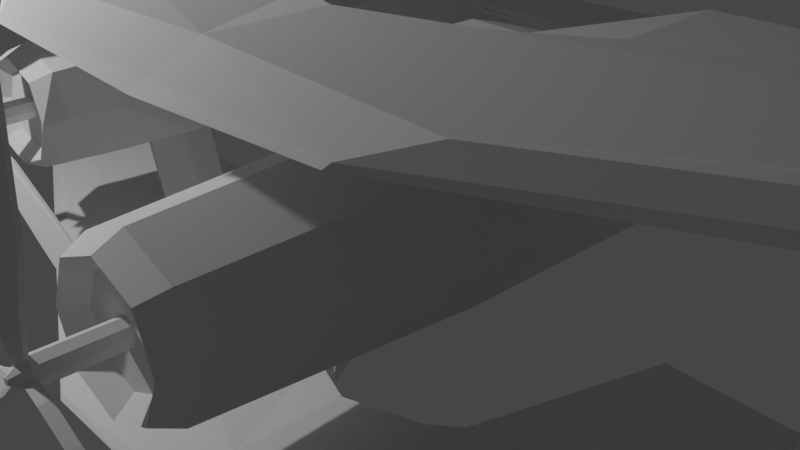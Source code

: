 # Source: quadcopter_biplane.blend  (saved by Blender 3.0.42; exported with 4.5.12 LTS)
import bpy
from mathutils import Matrix  # noqa: F401  (used for matrix-valued properties, if any)

bpy.ops.wm.read_factory_settings(use_empty=True)
scene = bpy.context.scene
scene.name = 'Scene'

# ---- collections
col_aircraft = bpy.data.collections.new('aircraft'); scene.collection.children.link(col_aircraft)
col_collection_2 = bpy.data.collections.new('Collection 2'); scene.collection.children.link(col_collection_2)
col_extra_pieces = bpy.data.collections.new('Extra pieces'); scene.collection.children.link(col_extra_pieces)

# ---- world
world_world = bpy.data.worlds.new('World'); scene.world = world_world
world_world.use_nodes = True; world_world.node_tree.nodes.clear()
_N = world_world.node_tree.nodes; _L = world_world.node_tree.links
n0 = _N.new('ShaderNodeOutputWorld'); n0.name = 'World Output'; n0.location = (300, 300)
n1 = _N.new('ShaderNodeBackground'); n1.name = 'Background'; n1.location = (10, 300)
n1.inputs[0].default_value = (0.05088, 0.05088, 0.05088, 1.0)
_L.new(n1.outputs[0], n0.inputs[0])
n0.is_active_output = True
world_world.color = (0.05088, 0.05088, 0.05088)
world_world.use_sun_shadow = False
world_world.sun_shadow_jitter_overblur = 0.0

# ---- cameras
cam_camera = bpy.data.cameras.new('Camera')
cam_camera.clip_end = 100.0
cam_camera.ortho_scale = 7.314

# ---- lights
light_light = bpy.data.lights.new('Light', 'POINT')
light_light.transmission_factor = 0.0
light_light.energy = 1000.0
light_light.shadow_soft_size = 0.1
light_light.shadow_maximum_resolution = 0.006
light_light.use_absolute_resolution = True

# ---- meshes
me_plane = bpy.data.meshes.new('Plane')
me_plane.from_pydata([(2.066, -2.8, -0.06667), (-4.721e-05, -2.765, -0.054), (1.784, 0.5898, -0.1045), (10.99, -0.2412, -0.06975), (11.76, 0.9179, -0.04426), (9.36, 0.3357, -0.05886), (8.289, 0.1467, -0.06667), (9.362, 0.3238, -0.06667), (10.39, 0.9574, -0.07281), (2.337, -4.693, 0.234), (-4.721e-05, -4.621, 0.2041), (1.64, 0.7544, 0.04814), (11.72, 1.383, 0.234), (10.85, -0.3787, 0.234), (8.265, 0.2426, 0.1009), (9.288, 0.5393, 0.234), (10.24, 1.68, 0.2315), (10.94, 2.302, 0.2422), (11.46, 2.067, 0.234), (2.898, -4.21, 0.4269), (-4.721e-05, -4.069, 0.435), (2.072, -1.215, 0.2509), (11.32, 1.241, 0.4269), (10.54, -0.3393, 0.4269), (8.398, 0.02189, 0.3526), (9.581, 0.4892, 0.3526), (10.54, 1.511, 0.4269), (10.89, 2.054, 0.4269), (11.08, 1.855, 0.4269), (2.285, -4.738, 0.1767), (10.91, -0.3444, 0.1105), (11.88, 1.422, -0.0289), (11.67, 2.132, -0.04306), (-4.721e-05, -4.771, 0.0894), (10.24, 1.68, 0.08707), (8.065, 0.1281, 0.03426), (1.631, 0.7283, 0.02338), (9.217, 0.4624, 0.08707), (2.066, -2.8, -0.06667), (1.83, 0.5409, -0.1777), (8.289, 0.1467, -0.06667), (9.362, 0.3238, -0.06667), (10.85, 2.485, -0.02634), (11.25, 0.1023, -0.02719), (1.278, -1.227, -0.1005), (1.388, -0.998, -0.03555), (0.8655, -2.03, -0.054), (1.011, -1.932, 0.1669), (-4.721e-05, -4.696, 0.1467), (-4.721e-05, -2.725, 0.4239), (-4.721e-05, -2.725, 0.05343), (0.6066, -2.342, 0.05343), (0.6118, -2.315, 0.1781), (0.6601, -2.367, -0.054), (-4.721e-05, -2.725, 0.1877), (0.8343, -2.366, 0.3436), (0.8735, -2.028, 0.05343), (11.27, 0.912, -0.04859), (11.25, 1.232, -0.02634), (11.13, 1.856, -0.02634), (11.73, 0.7715, -0.3977), (11.87, 1.43, -0.3977), (11.68, 2.122, -0.3977), (11.63, 0.5471, -0.3977), (11.56, 2.18, -0.3977), (11.71, 0.9422, -0.3977), (11.76, 1.42, -0.3977), (11.69, 1.74, -0.3977), (11.42, 2.313, -0.3103), (11.68, 1.78, -0.3103), (11.86, 0.8462, -0.3103), (11.64, 0.4338, -0.3103), (11.73, 0.9475, -0.3103), (11.78, 1.39, -0.3103), (11.76, 2.136, -0.3103), (11.95, 1.439, -0.3103), (11.23, 2.449, -0.1923), (11.58, 0.2992, -0.1923), (11.69, 1.361, -0.1923), (11.99, 1.447, -0.1923), (11.56, 1.905, -0.1923), (11.87, 0.9008, -0.1923), (11.7, 0.9562, -0.1923), (11.79, 2.154, -0.1923), (11.08, 0.05391, 0.2453), (11.52, 0.9346, 0.2453)], [], [(10, 54, 49, 20), (30, 29, 9, 13), (32, 31, 12, 18), (29, 33, 48, 10, 9), (36, 35, 14, 11), (35, 37, 15, 14), (85, 4, 43, 84), (21, 24, 25, 26, 27, 28, 22, 23, 19, 20, 49, 55), (16, 17, 27, 26), (14, 15, 25, 24), (12, 85, 84, 13, 23, 22), (17, 18, 28, 27), (37, 34, 16, 15), (13, 9, 19, 23), (18, 12, 22, 28), (9, 10, 20, 19), (11, 14, 24, 21), (15, 16, 26, 25), (6, 7, 5, 37, 35), (2, 6, 35, 36), (0, 1, 33, 29), (34, 42, 17, 16), (3, 0, 29, 30), (6, 2, 39, 40), (52, 51, 56, 47), (7, 6, 40, 41), (0, 3, 38), (8, 58, 34), (53, 51, 50, 1), (51, 53, 46, 56), (50, 54, 10, 48, 33), (47, 56, 45, 36, 11), (21, 55, 52, 47), (11, 21, 47), (55, 49, 54, 52), (54, 50, 51, 52), (2, 36, 45), (1, 50, 33), (44, 45, 56, 46), (2, 45, 44, 39), (5, 8, 34, 37), (73, 72, 65, 66), (71, 70, 60, 63), (42, 32, 18, 17), (61, 66, 65, 60), (57, 58, 8), (43, 57, 8, 5, 7, 41, 40, 39, 44, 46, 53, 1, 38, 3), (68, 69, 67, 64), (60, 65, 63), (69, 73, 66, 67), (72, 71, 63, 65), (75, 74, 62, 61), (70, 75, 61, 60), (74, 68, 64, 62), (83, 76, 68, 74), (81, 79, 75, 70), (79, 83, 74, 75), (82, 77, 71, 72), (80, 78, 73, 69), (76, 80, 69, 68), (77, 81, 70, 71), (78, 82, 72, 73), (58, 57, 82, 78), (43, 4, 81, 77), (42, 59, 80, 76), (59, 58, 78, 80), (57, 43, 77, 82), (31, 32, 83, 79), (4, 31, 79, 81), (32, 42, 76, 83), (34, 58, 59, 42), (67, 66, 61, 62, 64), (31, 4, 85, 12), (84, 43, 3, 30, 13)])
_uv = me_plane.uv_layers.new(name='UVMap')
_uv.uv.foreach_set('vector', [0.3921, 1.0, 0.3844, 0.8856, 0.3896, 0.9627, 0.3921, 1.0, 1.0, 0.2853, 0.6079, 1.0, 0.6079, 1.0, 1.0, 0.2853, 0.97, 0.1052, 0.9842, 0.1427, 0.9842, 0.1427, 0.97, 0.1052, 0.6079, 1.0, 0.3921, 1.0, 0.3921, 1.0, 0.3921, 1.0, 0.6079, 1.0, 0.3245, 0.0, 0.8275, 0.0, 0.8275, 0.0, 0.3245, 0.0, 0.8275, 0.0, 0.858, -0.06551, 0.858, -0.06551, 0.8275, 0.0, 0.9881, 0.1783, 0.9842, 0.1427, 0.9944, 0.2316, 0.996, 0.2497, 0.3529, 0.4201, 0.8403, -0.02752, 0.858, -0.06551, 0.9108, 0.007009, 0.9599, 0.08582, 0.97, 0.1052, 0.9842, 0.1427, 1.0, 0.2853, 0.6079, 1.0, 0.3921, 1.0, 0.3896, 0.9627, 0.3712, 0.6914, 0.9108, 0.007009, 0.9537, 0.07399, 0.9599, 0.08582, 0.9108, 0.007009, 0.8275, 0.0, 0.858, -0.06551, 0.858, -0.06551, 0.8403, -0.02752, 0.9842, 0.1427, 0.9881, 0.1783, 0.996, 0.2497, 1.0, 0.2853, 1.0, 0.2853, 0.9842, 0.1427, 0.9537, 0.07399, 0.97, 0.1052, 0.97, 0.1052, 0.9599, 0.08582, 0.858, -0.06551, 0.906, 0.0004159, 0.9108, 0.007009, 0.858, -0.06551, 1.0, 0.2853, 0.6079, 1.0, 0.6079, 1.0, 1.0, 0.2853, 0.97, 0.1052, 0.9842, 0.1427, 0.9842, 0.1427, 0.97, 0.1052, 0.6079, 1.0, 0.3921, 1.0, 0.3921, 1.0, 0.6079, 1.0, 0.3245, 0.0, 0.8275, 0.0, 0.8403, -0.02752, 0.3529, 0.4201, 0.858, -0.06551, 0.9108, 0.007009, 0.9108, 0.007009, 0.858, -0.06551, 0.8275, 0.0, 0.858, -0.06551, 0.858, -0.06551, 0.858, -0.06551, 0.8275, 0.0, 0.3245, 0.0, 0.8275, 0.0, 0.8275, 0.0, 0.3245, 0.0, 0.6079, 1.0, 0.3921, 1.0, 0.3921, 1.0, 0.6079, 1.0, 0.906, 0.0004159, 0.9352, 0.0436, 0.9537, 0.07399, 0.9108, 0.007009, 1.0, 0.2853, 0.6079, 1.0, 0.6079, 1.0, 1.0, 0.2853, 0.8275, 0.0, 0.3245, 0.0, 0.3245, 0.0, 0.8275, 0.0, 0.3673, 0.633, 0.3653, 0.6031, 0.3583, 0.5, 0.3576, 0.4904, 0.858, -0.06551, 0.8275, 0.0, 0.8275, 0.0, 0.858, -0.06551, 0.6079, 1.0, 1.0, 0.2853, 0.6079, 1.0, 0.9108, 0.007009, 0.9538, 0.08647, 0.906, 0.0004159, 0.3837, 0.875, 0.3752, 0.75, 0.3837, 0.875, 0.3921, 1.0, 0.3653, 0.6031, 0.3837, 0.875, 0.3752, 0.75, 0.3583, 0.5, 0.3837, 0.875, 0.3844, 0.8856, 0.3921, 1.0, 0.3921, 1.0, 0.3921, 1.0, 0.3576, 0.4904, 0.3583, 0.5, 0.3414, 0.25, 0.3245, 0.0, 0.3245, 0.0, 0.3529, 0.4201, 0.3712, 0.6914, 0.3673, 0.633, 0.3576, 0.4904, 0.3245, 0.0, 0.3529, 0.4201, 0.3576, 0.4904, 0.3712, 0.6914, 0.3896, 0.9627, 0.3844, 0.8856, 0.3673, 0.633, 0.3844, 0.8856, 0.3837, 0.875, 0.3653, 0.6031, 0.3673, 0.633, 0.3245, 0.0, 0.3245, 0.0, 0.3414, 0.25, 0.3921, 1.0, 0.3837, 0.875, 0.3921, 1.0, 0.3583, 0.5, 0.3414, 0.25, 0.3583, 0.5, 0.3752, 0.75, 0.3245, 0.0, 0.3414, 0.25, 0.3583, 0.5, 0.3245, 0.0, 0.858, -0.06551, 0.9108, 0.007009, 0.906, 0.0004159, 0.858, -0.06551, 0.9737, 0.1234, 0.9709, 0.119, 0.9762, 0.1283, 0.9799, 0.1348, 0.9913, 0.2066, 0.9864, 0.1623, 0.9862, 0.1607, 0.9903, 0.198, 0.9456, 0.05895, 0.97, 0.1052, 0.97, 0.1052, 0.9537, 0.07399, 0.9842, 0.1427, 0.9799, 0.1348, 0.9762, 0.1283, 0.9862, 0.1607, 0.9539, 0.08674, 0.9538, 0.08647, 0.9108, 0.007009, 0.9944, 0.2316, 0.9539, 0.08674, 0.9108, 0.007009, 0.858, -0.06551, 0.858, -0.06551, 0.858, -0.06551, 0.8275, 0.0, 0.3245, 0.0, 0.3583, 0.5, 0.3752, 0.75, 0.3837, 0.875, 0.3921, 1.0, 0.6079, 1.0, 1.0, 0.2853, 0.9534, 0.07436, 0.9642, 0.1002, 0.9693, 0.1113, 0.9651, 0.09595, 0.9862, 0.1607, 0.9762, 0.1283, 0.9903, 0.198, 0.9642, 0.1002, 0.9737, 0.1234, 0.9799, 0.1348, 0.9693, 0.1113, 0.9709, 0.119, 0.9913, 0.2066, 0.9903, 0.198, 0.9762, 0.1283, 0.9842, 0.1426, 0.9701, 0.1054, 0.9702, 0.1055, 0.9842, 0.1427, 0.9864, 0.1623, 0.9842, 0.1426, 0.9842, 0.1427, 0.9862, 0.1607, 0.9701, 0.1054, 0.9545, 0.07588, 0.9651, 0.09595, 0.9702, 0.1055, 0.97, 0.1053, 0.9455, 0.05889, 0.9545, 0.07588, 0.9701, 0.1054, 0.9841, 0.1418, 0.9841, 0.1426, 0.9842, 0.1426, 0.9864, 0.1623, 0.9841, 0.1426, 0.97, 0.1053, 0.9701, 0.1054, 0.9842, 0.1426, 0.9664, 0.1099, 0.9921, 0.214, 0.9913, 0.2066, 0.9709, 0.119, 0.9599, 0.09083, 0.9685, 0.1137, 0.9737, 0.1234, 0.9642, 0.1002, 0.9436, 0.05613, 0.9599, 0.09083, 0.9642, 0.1002, 0.9534, 0.07436, 0.9921, 0.214, 0.9841, 0.1418, 0.9864, 0.1623, 0.9913, 0.2066, 0.9685, 0.1137, 0.9664, 0.1099, 0.9709, 0.119, 0.9737, 0.1234, 0.9538, 0.08647, 0.9539, 0.08674, 0.9664, 0.1099, 0.9685, 0.1137, 0.9944, 0.2316, 0.9842, 0.1427, 0.9841, 0.1418, 0.9921, 0.214, 0.9352, 0.0436, 0.9476, 0.07013, 0.9599, 0.09083, 0.9436, 0.05613, 0.9476, 0.07013, 0.9538, 0.08647, 0.9685, 0.1137, 0.9599, 0.09083, 0.9539, 0.08674, 0.9944, 0.2316, 0.9921, 0.214, 0.9664, 0.1099, 0.9842, 0.1427, 0.97, 0.1052, 0.97, 0.1053, 0.9841, 0.1426, 0.9842, 0.1427, 0.9842, 0.1427, 0.9841, 0.1426, 0.9841, 0.1418, 0.97, 0.1052, 0.9456, 0.05895, 0.9455, 0.05889, 0.97, 0.1053, 0.906, 0.0004159, 0.9538, 0.08647, 0.9476, 0.07013, 0.9352, 0.0436, 0.9693, 0.1113, 0.9799, 0.1348, 0.9842, 0.1427, 0.9702, 0.1055, 0.9651, 0.09595, 0.9842, 0.1427, 0.9842, 0.1427, 0.9881, 0.1783, 0.9842, 0.1427, 0.996, 0.2497, 0.9944, 0.2316, 1.0, 0.2853, 1.0, 0.2853, 1.0, 0.2853])
me_plane.use_remesh_fix_poles = True
me_plane.use_remesh_preserve_attributes = False
me_plane.update()
me_circle = bpy.data.meshes.new('Circle')
me_circle.from_pydata([(-1.074e-08, 0.2349, 1.135), (-0.8025, 0.2349, 0.8025), (-0.9938, 0.2349, 8.674e-09), (-0.8025, 0.2349, -0.8025), (8.849e-08, 0.2349, -1.135), (0.8025, 0.2349, -0.8025), (0.9938, 0.2349, 8.674e-09), (0.8025, 0.2349, 0.8025), (-0.6771, -3.055, 0.6771), (-2.829e-09, -3.055, 0.9576), (-0.8886, -3.055, -9.152e-08), (-0.6771, -3.055, -0.6771), (8.089e-08, -3.055, -0.9576), (0.6771, -3.055, -0.6771), (0.8886, -3.055, -9.152e-08), (0.6771, -3.055, 0.6771), (-0.57, -3.37, 0.57), (9.383e-09, -3.37, 0.806), (-0.7987, -3.37, -1.044e-07), (-0.57, -3.37, -0.57), (7.985e-08, -3.37, -0.806), (0.57, -3.37, -0.57), (0.7987, -3.37, -1.044e-07), (0.57, -3.37, 0.57), (-0.8025, 3.071, 0.8025), (0.0, 3.071, 0.9387), (-0.9938, 3.071, 1.326e-07), (-0.8025, 3.071, -0.8025), (0.0, 3.071, -0.9387), (0.8025, 3.071, -0.8025), (0.9938, 3.071, 1.326e-07), (0.8025, 3.071, 0.8025), (-0.4093, 3.891, 0.6238), (0.0, 3.891, 0.7296), (-0.5537, 3.891, 1.642e-07), (-0.4093, 3.891, -0.6238), (0.0, 3.891, -0.7296), (0.4093, 3.891, -0.6238), (0.5537, 3.891, 1.642e-07), (0.4093, 3.891, 0.6238), (-0.05174, 4.484, 0.3204), (0.0, 4.484, 0.4531), (-0.1808, 4.484, 1.895e-07), (-0.05174, 4.484, -0.3204), (0.0, 4.484, -0.4531), (0.05174, 4.484, -0.3204), (0.1808, 4.484, 1.895e-07), (0.05174, 4.484, 0.3204), (-0.4301, -3.14, 0.4301), (2.11e-08, -3.14, 0.6083), (-0.6083, -3.14, -1.435e-07), (-0.4301, -3.14, -0.4301), (7.429e-08, -3.14, -0.6083), (0.4301, -3.14, -0.4301), (0.6813, -3.14, -1.096e-07), (0.4301, -3.14, 0.4301), (-0.4301, -3.14, 0.4301), (2.11e-08, -3.14, 0.6083), (-0.6813, -3.14, -1.096e-07), (-0.4301, -3.14, -0.4301), (7.429e-08, -3.14, -0.6083), (0.4301, -3.14, -0.4301), (0.6813, -3.14, -1.096e-07), (0.4301, -3.14, 0.4301)], [], [(2, 1, 24, 26), (12, 13, 21, 20), (1, 2, 10, 8), (6, 7, 15, 14), (4, 5, 13, 12), (2, 3, 11, 10), (0, 1, 8, 9), (7, 0, 9, 15), (5, 6, 14, 13), (3, 4, 12, 11), (23, 17, 49, 55), (10, 11, 19, 18), (9, 8, 16, 17), (15, 9, 17, 23), (13, 14, 22, 21), (11, 12, 20, 19), (8, 10, 18, 16), (14, 15, 23, 22), (27, 26, 34, 35), (7, 6, 30, 31), (5, 4, 28, 29), (3, 2, 26, 27), (1, 0, 25, 24), (0, 7, 31, 25), (6, 5, 29, 30), (4, 3, 27, 28), (33, 39, 47, 41), (24, 25, 33, 32), (25, 31, 39, 33), (30, 29, 37, 38), (28, 27, 35, 36), (26, 24, 32, 34), (31, 30, 38, 39), (29, 28, 36, 37), (40, 41, 47, 46, 45, 44, 43, 42), (38, 37, 45, 46), (36, 35, 43, 44), (34, 32, 40, 42), (39, 38, 46, 47), (37, 36, 44, 45), (35, 34, 42, 43), (32, 33, 41, 40), (50, 51, 59, 58), (21, 22, 54, 53), (19, 20, 52, 51), (16, 18, 50, 48), (22, 23, 55, 54), (20, 21, 53, 52), (18, 19, 51, 50), (17, 16, 48, 49), (56, 58, 59, 60, 61, 62, 63, 57), (49, 48, 56, 57), (55, 49, 57, 63), (53, 54, 62, 61), (51, 52, 60, 59), (48, 50, 58, 56), (54, 55, 63, 62), (52, 53, 61, 60)])
_uv = me_circle.uv_layers.new(name='UVMap')
_uv.uv.foreach_set('vector', [0.0, 0.0, 0.0, 0.0, 0.0, 0.0, 0.0, 0.0, 0.0, 0.0, 0.0, 0.0, 0.0, 0.0, 0.0, 0.0, 0.0, 0.0, 0.0, 0.0, 0.0, 0.0, 0.0, 0.0, 0.0, 0.0, 0.0, 0.0, 0.0, 0.0, 0.0, 0.0, 0.0, 0.0, 0.0, 0.0, 0.0, 0.0, 0.0, 0.0, 0.0, 0.0, 0.0, 0.0, 0.0, 0.0, 0.0, 0.0, 0.0, 0.0, 0.0, 0.0, 0.0, 0.0, 0.0, 0.0, 0.0, 0.0, 0.0, 0.0, 0.0, 0.0, 0.0, 0.0, 0.0, 0.0, 0.0, 0.0, 0.0, 0.0, 0.0, 0.0, 0.0, 0.0, 0.0, 0.0, 0.0, 0.0, 0.0, 0.0, 0.0, 0.0, 0.0, 0.0, 0.0, 0.0, 0.0, 0.0, 0.0, 0.0, 0.0, 0.0, 0.0, 0.0, 0.0, 0.0, 0.0, 0.0, 0.0, 0.0, 0.0, 0.0, 0.0, 0.0, 0.0, 0.0, 0.0, 0.0, 0.0, 0.0, 0.0, 0.0, 0.0, 0.0, 0.0, 0.0, 0.0, 0.0, 0.0, 0.0, 0.0, 0.0, 0.0, 0.0, 0.0, 0.0, 0.0, 0.0, 0.0, 0.0, 0.0, 0.0, 0.0, 0.0, 0.0, 0.0, 0.0, 0.0, 0.0, 0.0, 0.0, 0.0, 0.0, 0.0, 0.0, 0.0, 0.0, 0.0, 0.0, 0.0, 0.0, 0.0, 0.0, 0.0, 0.0, 0.0, 0.0, 0.0, 0.0, 0.0, 0.0, 0.0, 0.0, 0.0, 0.0, 0.0, 0.0, 0.0, 0.0, 0.0, 0.0, 0.0, 0.0, 0.0, 0.0, 0.0, 0.0, 0.0, 0.0, 0.0, 0.0, 0.0, 0.0, 0.0, 0.0, 0.0, 0.0, 0.0, 0.0, 0.0, 0.0, 0.0, 0.0, 0.0, 0.0, 0.0, 0.0, 0.0, 0.0, 0.0, 0.0, 0.0, 0.0, 0.0, 0.0, 0.0, 0.0, 0.0, 0.0, 0.0, 0.0, 0.0, 0.0, 0.0, 0.0, 0.0, 0.0, 0.0, 0.0, 0.0, 0.0, 0.0, 0.0, 0.0, 0.0, 0.0, 0.0, 0.0, 0.0, 0.0, 0.0, 0.0, 0.0, 0.0, 0.0, 0.0, 0.0, 0.0, 0.0, 0.0, 0.0, 0.0, 0.0, 0.0, 0.0, 0.0, 0.0, 0.0, 0.0, 0.0, 0.0, 0.0, 0.0, 0.0, 0.0, 0.0, 0.0, 0.0, 0.0, 0.0, 0.0, 0.0, 0.0, 0.0, 0.0, 0.0, 0.0, 0.0, 0.0, 0.0, 0.0, 0.0, 0.0, 0.0, 0.0, 0.0, 0.0, 0.0, 0.0, 0.0, 0.0, 0.0, 0.0, 0.0, 0.0, 0.0, 0.0, 0.0, 0.0, 0.0, 0.0, 0.0, 0.0, 0.0, 0.0, 0.0, 0.0, 0.0, 0.0, 0.0, 0.0, 0.0, 0.0, 0.0, 0.0, 0.0, 0.0, 0.0, 0.0, 0.0, 0.0, 0.0, 0.0, 0.0, 0.0, 0.0, 0.0, 0.0, 0.0, 0.0, 0.0, 0.0, 0.0, 0.0, 0.0, 0.0, 0.0, 0.0, 0.0, 0.0, 0.0, 0.0, 0.0, 0.0, 0.0, 0.0, 0.0, 0.0, 0.0, 0.0, 0.0, 0.0, 0.0, 0.0, 0.0, 0.0, 0.0, 0.0, 0.0, 0.0, 0.0, 0.0, 0.0, 0.0, 0.0, 0.0, 0.0, 0.0, 0.0, 0.0, 0.0, 0.0, 0.0, 0.0, 0.0, 0.0, 0.0, 0.0, 0.0, 0.0, 0.0, 0.0, 0.0, 0.0, 0.0, 0.0, 0.0, 0.0, 0.0, 0.0, 0.0, 0.0, 0.0, 0.0, 0.0, 0.0, 0.0, 0.0, 0.0, 0.0, 0.0, 0.0, 0.0, 0.0, 0.0, 0.0, 0.0, 0.0, 0.0, 0.0, 0.0, 0.0, 0.0, 0.0, 0.0, 0.0, 0.0, 0.0, 0.0, 0.0, 0.0, 0.0, 0.0, 0.0, 0.0, 0.0, 0.0, 0.0, 0.0, 0.0, 0.0, 0.0, 0.0, 0.0, 0.0, 0.0, 0.0, 0.0, 0.0, 0.0, 0.0, 0.0, 0.0, 0.0, 0.0, 0.0, 0.0, 0.0, 0.0, 0.0, 0.0, 0.0, 0.0, 0.0, 0.0, 0.0, 0.0, 0.0, 0.0, 0.0, 0.0, 0.0, 0.0, 0.0, 0.0, 0.0, 0.0, 0.0, 0.0, 0.0, 0.0, 0.0, 0.0, 0.0, 0.0, 0.0, 0.0, 0.0, 0.0, 0.0, 0.0, 0.0, 0.0, 0.0, 0.0, 0.0, 0.0, 0.0, 0.0, 0.0])
me_circle.use_remesh_fix_poles = True
me_circle.use_remesh_preserve_attributes = False
me_circle.use_mirror_x = True
me_circle.update()
me_circle_001 = bpy.data.meshes.new('Circle.001')
me_circle_001.from_pydata([(-8.028e-09, 0.7518, 0.5349), (-0.4919, 0.5225, -1.639), (0.0, 0.6484, -2.114), (0.4919, 0.5225, -1.639), (-0.6001, 0.5569, -1.06), (0.6001, 0.5802, -1.06), (-0.6001, 0.5802, -0.3), (-0.4083, 0.6688, 0.1637), (-0.519, 0.6138, -0.08787), (0.6001, 0.5802, -0.3), (0.4083, 0.6688, 0.1637), (0.519, 0.6138, -0.08787), (-0.1983, 1.241, -1.068), (0.002918, 1.036, -1.732), (0.2042, 1.241, -1.068), (-0.2426, 1.302, -0.8317), (0.002918, 1.053, 0.1759), (0.2485, 1.302, -0.8317), (-0.2426, 1.302, -0.5206), (-0.2094, 1.297, -0.4338), (-0.1641, 1.258, -0.3309), (0.17, 1.258, -0.3309), (0.2152, 1.297, -0.4338), (0.2485, 1.302, -0.5206), (-0.4691, 0.9541, -0.3732), (-0.4691, 0.9425, -0.9676), (0.4691, 0.9541, -0.9676), (0.4691, 0.9541, -0.3732), (-0.3845, 0.9119, -1.42), (0.3192, 0.9679, -0.01072), (-2.091e-08, 0.8684, 0.5239), (-0.4057, 0.9678, -0.2074), (0.4057, 0.9678, -0.2074), (0.0, 0.7723, -2.114), (-0.3192, 0.9679, -0.01072), (0.3845, 0.9119, -1.42), (0.2459, 0.6468, -1.877), (0.1035, 1.138, -1.4), (0.1922, 0.8457, -1.767)], [], [(0, 2, 36, 3, 5, 9, 11, 10), (6, 4, 1, 2, 0, 7, 8), (19, 20, 21, 22), (16, 21, 20), (25, 24, 18, 15), (27, 26, 17, 23), (28, 25, 15, 12), (30, 29, 21, 16), (24, 31, 19, 18), (29, 32, 22, 21), (33, 28, 12, 13), (31, 34, 20, 19), (26, 35, 14, 17), (32, 27, 23, 22), (38, 33, 13, 37), (34, 30, 16, 20), (18, 19, 22, 23), (17, 15, 18, 23), (15, 17, 14, 12), (13, 12, 14, 37), (7, 0, 30, 34), (36, 2, 33, 38), (11, 9, 27, 32), (5, 3, 35, 26), (8, 7, 34, 31), (2, 1, 28, 33), (10, 11, 32, 29), (6, 8, 31, 24), (0, 10, 29, 30), (1, 4, 25, 28), (9, 5, 26, 27), (4, 6, 24, 25), (3, 36, 38, 35), (35, 38, 37, 14)])
_uv = me_circle_001.uv_layers.new(name='UVMap')
_uv.uv.foreach_set('vector', [0.0, 0.0, 0.0, 0.0, 0.0, 0.0, 0.0, 0.0, 0.0, 0.0, 0.0, 0.0, 0.0, 0.0, 0.0, 0.0, 0.0, 0.0, 0.0, 0.0, 0.0, 0.0, 0.0, 0.0, 0.0, 0.0, 0.0, 0.0, 0.0, 0.0, 0.0, 0.0, 0.0, 0.0, 0.0, 0.0, 0.0, 0.0, 0.0, 0.0, 0.0, 0.0, 0.0, 0.0, 0.0, 0.0, 0.0, 0.0, 0.0, 0.0, 0.0, 0.0, 0.0, 0.0, 0.0, 0.0, 0.0, 0.0, 0.0, 0.0, 0.0, 0.0, 0.0, 0.0, 0.0, 0.0, 0.0, 0.0, 0.0, 0.0, 0.0, 0.0, 0.0, 0.0, 0.0, 0.0, 0.0, 0.0, 0.0, 0.0, 0.0, 0.0, 0.0, 0.0, 0.0, 0.0, 0.0, 0.0, 0.0, 0.0, 0.0, 0.0, 0.0, 0.0, 0.0, 0.0, 0.0, 0.0, 0.0, 0.0, 0.0, 0.0, 0.0, 0.0, 0.0, 0.0, 0.0, 0.0, 0.0, 0.0, 0.0, 0.0, 0.0, 0.0, 0.0, 0.0, 0.0, 0.0, 0.0, 0.0, 0.0, 0.0, 0.0, 0.0, 0.0, 0.0, 0.0, 0.0, 0.0, 0.0, 0.0, 0.0, 0.0, 0.0, 0.0, 0.0, 0.0, 0.0, 0.0, 0.0, 0.0, 0.0, 0.0, 0.0, 0.0, 0.0, 0.0, 0.0, 0.0, 0.0, 0.0, 0.0, 0.0, 0.0, 0.0, 0.0, 0.0, 0.0, 0.0, 0.0, 0.0, 0.0, 0.0, 0.0, 0.0, 0.0, 0.0, 0.0, 0.0, 0.0, 0.0, 0.0, 0.0, 0.0, 0.0, 0.0, 0.0, 0.0, 0.0, 0.0, 0.0, 0.0, 0.0, 0.0, 0.0, 0.0, 0.0, 0.0, 0.0, 0.0, 0.0, 0.0, 0.0, 0.0, 0.0, 0.0, 0.0, 0.0, 0.0, 0.0, 0.0, 0.0, 0.0, 0.0, 0.0, 0.0, 0.0, 0.0, 0.0, 0.0, 0.0, 0.0, 0.0, 0.0, 0.0, 0.0, 0.0, 0.0, 0.0, 0.0, 0.0, 0.0, 0.0, 0.0, 0.0, 0.0, 0.0, 0.0, 0.0, 0.0, 0.0, 0.0, 0.0, 0.0, 0.0, 0.0, 0.0, 0.0, 0.0, 0.0, 0.0, 0.0, 0.0, 0.0, 0.0, 0.0, 0.0, 0.0, 0.0, 0.0, 0.0, 0.0, 0.0, 0.0, 0.0, 0.0, 0.0, 0.0, 0.0, 0.0, 0.0, 0.0, 0.0, 0.0, 0.0, 0.0, 0.0, 0.0, 0.0, 0.0, 0.0, 0.0, 0.0, 0.0, 0.0, 0.0, 0.0, 0.0, 0.0, 0.0, 0.0, 0.0, 0.0, 0.0])
me_circle_001.use_remesh_fix_poles = True
me_circle_001.use_remesh_preserve_attributes = False
me_circle_001.use_mirror_x = True
me_circle_001.update()
me_circle_002 = bpy.data.meshes.new('Circle.002')
me_circle_002.from_pydata([(0.0, 0.1493, 0.0), (-0.1056, 0.1056, 0.0), (-0.1493, -6.526e-09, 0.0), (-0.1056, -0.1056, 0.0), (1.305e-08, -0.1493, 0.0), (0.1056, -0.1056, 0.0), (0.1493, 1.78e-09, 0.0), (0.1056, 0.1056, 0.0), (-0.1056, 0.1056, 0.9047), (0.0, 0.1493, 0.9047), (-0.1493, -1.882e-08, 0.9047), (-0.1056, -0.1056, 0.9047), (1.305e-08, -0.1493, 0.9047), (0.1056, -0.1056, 0.9047), (0.1493, -1.051e-08, 0.9047), (0.1056, 0.1056, 0.9047), (-0.02599, 0.02599, 1.076), (1.557e-08, 0.03675, 1.076), (-0.03675, -1.798e-08, 1.076), (-0.02599, -0.02599, 1.076), (1.878e-08, -0.03675, 1.076), (0.02599, -0.02599, 1.076), (0.03675, -1.594e-08, 1.076), (0.02599, 0.02599, 1.076)], [], [(1, 0, 7, 6, 5, 4, 3, 2), (15, 9, 17, 23), (4, 5, 13, 12), (2, 3, 11, 10), (0, 1, 8, 9), (7, 0, 9, 15), (5, 6, 14, 13), (3, 4, 12, 11), (1, 2, 10, 8), (6, 7, 15, 14), (16, 18, 19, 20, 21, 22, 23, 17), (13, 14, 22, 21), (11, 12, 20, 19), (8, 10, 18, 16), (14, 15, 23, 22), (12, 13, 21, 20), (10, 11, 19, 18), (9, 8, 16, 17)])
_uv = me_circle_002.uv_layers.new(name='UVMap')
_uv.uv.foreach_set('vector', [0.0, 0.0, 0.0, 0.0, 0.0, 0.0, 0.0, 0.0, 0.0, 0.0, 0.0, 0.0, 0.0, 0.0, 0.0, 0.0, 0.0, 0.0, 0.0, 0.0, 0.0, 0.0, 0.0, 0.0, 0.0, 0.0, 0.0, 0.0, 0.0, 0.0, 0.0, 0.0, 0.0, 0.0, 0.0, 0.0, 0.0, 0.0, 0.0, 0.0, 0.0, 0.0, 0.0, 0.0, 0.0, 0.0, 0.0, 0.0, 0.0, 0.0, 0.0, 0.0, 0.0, 0.0, 0.0, 0.0, 0.0, 0.0, 0.0, 0.0, 0.0, 0.0, 0.0, 0.0, 0.0, 0.0, 0.0, 0.0, 0.0, 0.0, 0.0, 0.0, 0.0, 0.0, 0.0, 0.0, 0.0, 0.0, 0.0, 0.0, 0.0, 0.0, 0.0, 0.0, 0.0, 0.0, 0.0, 0.0, 0.0, 0.0, 0.0, 0.0, 0.0, 0.0, 0.0, 0.0, 0.0, 0.0, 0.0, 0.0, 0.0, 0.0, 0.0, 0.0, 0.0, 0.0, 0.0, 0.0, 0.0, 0.0, 0.0, 0.0, 0.0, 0.0, 0.0, 0.0, 0.0, 0.0, 0.0, 0.0, 0.0, 0.0, 0.0, 0.0, 0.0, 0.0, 0.0, 0.0, 0.0, 0.0, 0.0, 0.0, 0.0, 0.0, 0.0, 0.0, 0.0, 0.0, 0.0, 0.0, 0.0, 0.0, 0.0, 0.0, 0.0, 0.0, 0.0, 0.0, 0.0, 0.0, 0.0, 0.0, 0.0, 0.0, 0.0, 0.0, 0.0, 0.0, 0.0, 0.0])
me_circle_002.use_remesh_fix_poles = True
me_circle_002.use_remesh_preserve_attributes = False
me_circle_002.update()
me_circle_003 = bpy.data.meshes.new('Circle.003')
me_circle_003.from_pydata([(0.02696, 0.0351, 1.003), (-0.04984, 0.0351, 0.988), (0.01475, -0.01977, 0.9706), (-0.03336, -0.02171, 0.9835), (-0.1546, 0.3597, 1.016), (-0.2223, 0.8294, 1.034), (-0.2638, 1.212, 1.046), (-0.3363, 1.85, 1.065), (-0.3662, 2.623, 1.073), (-0.3734, 3.137, 1.075), (-0.3613, 3.672, 1.072), (-0.2765, 3.998, 1.049), (-0.1737, 4.182, 1.021), (-0.00759, 4.293, 1.013), (0.2088, 4.33, 0.9542), (0.4829, 4.127, 0.8804), (0.428, 4.035, 0.8952), (0.3549, 3.924, 0.9149), (0.2739, 3.623, 0.9367), (0.2593, 2.75, 0.9406), (0.2028, 1.275, 0.9558), (0.08237, 0.5707, 0.9883), (0.05467, 0.2814, 0.9957), (0.04094, 0.0351, 1.055), (-0.01783, 0.0351, 1.107), (0.04676, -0.01977, 1.089), (-0.001352, -0.02171, 1.102), (-0.1226, 0.3597, 1.135), (-0.1903, 0.8294, 1.153), (-0.2318, 1.212, 1.164), (-0.3043, 1.85, 1.184), (-0.3342, 2.623, 1.192), (-0.3413, 3.137, 1.194), (-0.3293, 3.672, 1.191), (-0.2444, 3.998, 1.168), (-0.1417, 4.182, 1.14), (0.006391, 4.293, 1.064), (0.2228, 4.33, 1.006), (0.4969, 4.127, 0.9323), (0.442, 4.035, 0.9471), (0.3688, 3.924, 0.9668), (0.2879, 3.623, 0.9886), (0.2733, 2.75, 0.9925), (0.2168, 1.275, 1.008), (0.09635, 0.5707, 1.04), (0.06865, 0.2814, 1.048), (-0.04388, 0.0058, 1.003), (-0.00548, -0.06072, 0.988), (0.009744, 0.02265, 0.9706), (0.03548, -0.01804, 0.9835), (-0.2342, -0.3138, 1.016), (-0.6071, -0.6072, 1.034), (-0.918, -0.8346, 1.046), (-1.434, -1.216, 1.065), (-2.089, -1.629, 1.073), (-2.53, -1.892, 1.075), (-3.0, -2.149, 1.072), (-3.324, -2.238, 1.049), (-3.535, -2.242, 1.021), (-3.714, -2.153, 1.013), (-3.854, -1.984, 0.9542), (-3.815, -1.645, 0.8804), (-3.708, -1.647, 0.8952), (-3.576, -1.655, 0.9149), (-3.274, -1.574, 0.9367), (-2.511, -1.15, 0.9406), (-1.205, -0.4617, 0.9558), (-0.5354, -0.214, 0.9883), (-0.271, -0.09335, 0.9957), (-0.05087, 0.01791, 1.055), (-0.02148, -0.033, 1.107), (-0.00626, 0.05038, 1.089), (0.01947, 0.009682, 1.102), (-0.2502, -0.286, 1.135), (-0.6231, -0.5795, 1.153), (-0.934, -0.8069, 1.164), (-1.45, -1.189, 1.184), (-2.105, -1.601, 1.192), (-2.546, -1.864, 1.194), (-3.016, -2.121, 1.191), (-3.34, -2.211, 1.168), (-3.551, -2.214, 1.14), (-3.721, -2.141, 1.064), (-3.861, -1.972, 1.006), (-3.822, -1.633, 0.9323), (-3.715, -1.635, 0.9471), (-3.583, -1.643, 0.9668), (-3.281, -1.562, 0.9886), (-2.518, -1.138, 0.9925), (-1.212, -0.4496, 1.008), (-0.5424, -0.2019, 1.04), (-0.278, -0.08124, 1.048), (0.01692, -0.0409, 1.003), (0.05532, 0.02561, 0.988), (-0.02449, -0.002889, 0.9706), (-0.002118, 0.03974, 0.9835), (0.3888, -0.04595, 1.016), (0.8294, -0.2222, 1.034), (1.182, -0.3777, 1.046), (1.77, -0.6338, 1.065), (2.455, -0.9944, 1.073), (2.903, -1.245, 1.075), (3.361, -1.523, 1.072), (3.601, -1.76, 1.049), (3.709, -1.941, 1.021), (3.722, -2.14, 1.013), (3.645, -2.346, 0.9542), (3.333, -2.482, 0.8804), (3.28, -2.388, 0.8952), (3.221, -2.269, 0.9149), (3.001, -2.049, 0.9367), (2.252, -1.6, 0.9406), (1.003, -0.813, 0.9558), (0.453, -0.3567, 0.9883), (0.2164, -0.188, 0.9957), (0.009928, -0.05301, 1.055), (0.03932, -0.002108, 1.107), (-0.0405, -0.03061, 1.089), (-0.01812, 0.01202, 1.102), (0.3728, -0.07367, 1.135), (0.8134, -0.2499, 1.153), (1.166, -0.4054, 1.164), (1.754, -0.6615, 1.184), (2.439, -1.022, 1.192), (2.887, -1.273, 1.194), (3.345, -1.551, 1.191), (3.585, -1.787, 1.168), (3.693, -1.968, 1.14), (3.715, -2.152, 1.064), (3.638, -2.358, 1.006), (3.326, -2.494, 0.9323), (3.273, -2.4, 0.9471), (3.214, -2.281, 0.9668), (2.994, -2.061, 0.9886), (2.245, -1.612, 0.9925), (0.9955, -0.8251, 1.008), (0.446, -0.3688, 1.04), (0.2094, -0.2001, 1.048)], [], [(2, 0, 22, 21, 20, 19, 18, 17, 16, 15, 14, 13, 12, 11, 10, 9, 8, 7, 6, 5, 4, 1, 3), (25, 26, 24, 27, 28, 29, 30, 31, 32, 33, 34, 35, 36, 37, 38, 39, 40, 41, 42, 43, 44, 45, 23), (10, 11, 34, 33), (1, 4, 27, 24), (18, 19, 42, 41), (11, 12, 35, 34), (4, 5, 28, 27), (19, 20, 43, 42), (12, 13, 36, 35), (5, 6, 29, 28), (20, 21, 44, 43), (13, 14, 37, 36), (6, 7, 30, 29), (21, 22, 45, 44), (14, 15, 38, 37), (7, 8, 31, 30), (22, 0, 23, 45), (0, 2, 25, 23), (15, 16, 39, 38), (8, 9, 32, 31), (2, 3, 26, 25), (16, 17, 40, 39), (9, 10, 33, 32), (3, 1, 24, 26), (17, 18, 41, 40), (48, 46, 68, 67, 66, 65, 64, 63, 62, 61, 60, 59, 58, 57, 56, 55, 54, 53, 52, 51, 50, 47, 49), (71, 72, 70, 73, 74, 75, 76, 77, 78, 79, 80, 81, 82, 83, 84, 85, 86, 87, 88, 89, 90, 91, 69), (56, 57, 80, 79), (47, 50, 73, 70), (64, 65, 88, 87), (57, 58, 81, 80), (50, 51, 74, 73), (65, 66, 89, 88), (58, 59, 82, 81), (51, 52, 75, 74), (66, 67, 90, 89), (59, 60, 83, 82), (52, 53, 76, 75), (67, 68, 91, 90), (60, 61, 84, 83), (53, 54, 77, 76), (68, 46, 69, 91), (46, 48, 71, 69), (61, 62, 85, 84), (54, 55, 78, 77), (48, 49, 72, 71), (62, 63, 86, 85), (55, 56, 79, 78), (49, 47, 70, 72), (63, 64, 87, 86), (94, 92, 114, 113, 112, 111, 110, 109, 108, 107, 106, 105, 104, 103, 102, 101, 100, 99, 98, 97, 96, 93, 95), (117, 118, 116, 119, 120, 121, 122, 123, 124, 125, 126, 127, 128, 129, 130, 131, 132, 133, 134, 135, 136, 137, 115), (102, 103, 126, 125), (93, 96, 119, 116), (110, 111, 134, 133), (103, 104, 127, 126), (96, 97, 120, 119), (111, 112, 135, 134), (104, 105, 128, 127), (97, 98, 121, 120), (112, 113, 136, 135), (105, 106, 129, 128), (98, 99, 122, 121), (113, 114, 137, 136), (106, 107, 130, 129), (99, 100, 123, 122), (114, 92, 115, 137), (92, 94, 117, 115), (107, 108, 131, 130), (100, 101, 124, 123), (94, 95, 118, 117), (108, 109, 132, 131), (101, 102, 125, 124), (95, 93, 116, 118), (109, 110, 133, 132)])
_uv = me_circle_003.uv_layers.new(name='UVMap')
_uv.uv.foreach_set('vector', [0.0, 0.0, 0.0, 0.0, 0.0, 0.0, 0.0, 0.0, 0.0, 0.0, 0.0, 0.0, 0.0, 0.0, 0.0, 0.0, 0.0, 0.0, 0.0, 0.0, 0.0, 0.0, 0.0, 0.0, 0.0, 0.0, 0.0, 0.0, 0.0, 0.0, 0.0, 0.0, 0.0, 0.0, 0.0, 0.0, 0.0, 0.0, 0.0, 0.0, 0.0, 0.0, 0.0, 0.0, 0.0, 0.0, 0.0, 0.0, 0.0, 0.0, 0.0, 0.0, 0.0, 0.0, 0.0, 0.0, 0.0, 0.0, 0.0, 0.0, 0.0, 0.0, 0.0, 0.0, 0.0, 0.0, 0.0, 0.0, 0.0, 0.0, 0.0, 0.0, 0.0, 0.0, 0.0, 0.0, 0.0, 0.0, 0.0, 0.0, 0.0, 0.0, 0.0, 0.0, 0.0, 0.0, 0.0, 0.0, 0.0, 0.0, 0.0, 0.0, 0.0, 0.0, 0.0, 0.0, 0.0, 0.0, 0.0, 0.0, 0.0, 0.0, 0.0, 0.0, 0.0, 0.0, 0.0, 0.0, 0.0, 0.0, 0.0, 0.0, 0.0, 0.0, 0.0, 0.0, 0.0, 0.0, 0.0, 0.0, 0.0, 0.0, 0.0, 0.0, 0.0, 0.0, 0.0, 0.0, 0.0, 0.0, 0.0, 0.0, 0.0, 0.0, 0.0, 0.0, 0.0, 0.0, 0.0, 0.0, 0.0, 0.0, 0.0, 0.0, 0.0, 0.0, 0.0, 0.0, 0.0, 0.0, 0.0, 0.0, 0.0, 0.0, 0.0, 0.0, 0.0, 0.0, 0.0, 0.0, 0.0, 0.0, 0.0, 0.0, 0.0, 0.0, 0.0, 0.0, 0.0, 0.0, 0.0, 0.0, 0.0, 0.0, 0.0, 0.0, 0.0, 0.0, 0.0, 0.0, 0.0, 0.0, 0.0, 0.0, 0.0, 0.0, 0.0, 0.0, 0.0, 0.0, 0.0, 0.0, 0.0, 0.0, 0.0, 0.0, 0.0, 0.0, 0.0, 0.0, 0.0, 0.0, 0.0, 0.0, 0.0, 0.0, 0.0, 0.0, 0.0, 0.0, 0.0, 0.0, 0.0, 0.0, 0.0, 0.0, 0.0, 0.0, 0.0, 0.0, 0.0, 0.0, 0.0, 0.0, 0.0, 0.0, 0.0, 0.0, 0.0, 0.0, 0.0, 0.0, 0.0, 0.0, 0.0, 0.0, 0.0, 0.0, 0.0, 0.0, 0.0, 0.0, 0.0, 0.0, 0.0, 0.0, 0.0, 0.0, 0.0, 0.0, 0.0, 0.0, 0.0, 0.0, 0.0, 0.0, 0.0, 0.0, 0.0, 0.0, 0.0, 0.0, 0.0, 0.0, 0.0, 0.0, 0.0, 0.0, 0.0, 0.0, 0.0, 0.0, 0.0, 0.0, 0.0, 0.0, 0.0, 0.0, 0.0, 0.0, 0.0, 0.0, 0.0, 0.0, 0.0, 0.0, 0.0, 0.0, 0.0, 0.0, 0.0, 0.0, 0.0, 0.0, 0.0, 0.0, 0.0, 0.0, 0.0, 0.0, 0.0, 0.0, 0.0, 0.0, 0.0, 0.0, 0.0, 0.0, 0.0, 0.0, 0.0, 0.0, 0.0, 0.0, 0.0, 0.0, 0.0, 0.0, 0.0, 0.0, 0.0, 0.0, 0.0, 0.0, 0.0, 0.0, 0.0, 0.0, 0.0, 0.0, 0.0, 0.0, 0.0, 0.0, 0.0, 0.0, 0.0, 0.0, 0.0, 0.0, 0.0, 0.0, 0.0, 0.0, 0.0, 0.0, 0.0, 0.0, 0.0, 0.0, 0.0, 0.0, 0.0, 0.0, 0.0, 0.0, 0.0, 0.0, 0.0, 0.0, 0.0, 0.0, 0.0, 0.0, 0.0, 0.0, 0.0, 0.0, 0.0, 0.0, 0.0, 0.0, 0.0, 0.0, 0.0, 0.0, 0.0, 0.0, 0.0, 0.0, 0.0, 0.0, 0.0, 0.0, 0.0, 0.0, 0.0, 0.0, 0.0, 0.0, 0.0, 0.0, 0.0, 0.0, 0.0, 0.0, 0.0, 0.0, 0.0, 0.0, 0.0, 0.0, 0.0, 0.0, 0.0, 0.0, 0.0, 0.0, 0.0, 0.0, 0.0, 0.0, 0.0, 0.0, 0.0, 0.0, 0.0, 0.0, 0.0, 0.0, 0.0, 0.0, 0.0, 0.0, 0.0, 0.0, 0.0, 0.0, 0.0, 0.0, 0.0, 0.0, 0.0, 0.0, 0.0, 0.0, 0.0, 0.0, 0.0, 0.0, 0.0, 0.0, 0.0, 0.0, 0.0, 0.0, 0.0, 0.0, 0.0, 0.0, 0.0, 0.0, 0.0, 0.0, 0.0, 0.0, 0.0, 0.0, 0.0, 0.0, 0.0, 0.0, 0.0, 0.0, 0.0, 0.0, 0.0, 0.0, 0.0, 0.0, 0.0, 0.0, 0.0, 0.0, 0.0, 0.0, 0.0, 0.0, 0.0, 0.0, 0.0, 0.0, 0.0, 0.0, 0.0, 0.0, 0.0, 0.0, 0.0, 0.0, 0.0, 0.0, 0.0, 0.0, 0.0, 0.0, 0.0, 0.0, 0.0, 0.0, 0.0, 0.0, 0.0, 0.0, 0.0, 0.0, 0.0, 0.0, 0.0, 0.0, 0.0, 0.0, 0.0, 0.0, 0.0, 0.0, 0.0, 0.0, 0.0, 0.0, 0.0, 0.0, 0.0, 0.0, 0.0, 0.0, 0.0, 0.0, 0.0, 0.0, 0.0, 0.0, 0.0, 0.0, 0.0, 0.0, 0.0, 0.0, 0.0, 0.0, 0.0, 0.0, 0.0, 0.0, 0.0, 0.0, 0.0, 0.0, 0.0, 0.0, 0.0, 0.0, 0.0, 0.0, 0.0, 0.0, 0.0, 0.0, 0.0, 0.0, 0.0, 0.0, 0.0, 0.0, 0.0, 0.0, 0.0, 0.0, 0.0, 0.0, 0.0, 0.0, 0.0, 0.0, 0.0, 0.0, 0.0, 0.0, 0.0, 0.0, 0.0, 0.0, 0.0, 0.0, 0.0, 0.0, 0.0, 0.0, 0.0, 0.0, 0.0, 0.0, 0.0, 0.0, 0.0, 0.0, 0.0, 0.0, 0.0, 0.0, 0.0, 0.0, 0.0, 0.0, 0.0, 0.0, 0.0, 0.0, 0.0, 0.0, 0.0, 0.0, 0.0, 0.0, 0.0, 0.0, 0.0, 0.0, 0.0, 0.0, 0.0, 0.0, 0.0, 0.0, 0.0, 0.0, 0.0, 0.0, 0.0, 0.0, 0.0, 0.0, 0.0, 0.0, 0.0, 0.0, 0.0, 0.0, 0.0, 0.0, 0.0, 0.0, 0.0, 0.0, 0.0, 0.0, 0.0, 0.0, 0.0, 0.0, 0.0, 0.0, 0.0, 0.0, 0.0, 0.0, 0.0, 0.0, 0.0, 0.0, 0.0, 0.0, 0.0, 0.0, 0.0, 0.0, 0.0, 0.0, 0.0, 0.0, 0.0, 0.0, 0.0, 0.0, 0.0, 0.0, 0.0, 0.0, 0.0, 0.0, 0.0, 0.0, 0.0, 0.0, 0.0, 0.0, 0.0, 0.0, 0.0, 0.0, 0.0, 0.0, 0.0, 0.0, 0.0, 0.0, 0.0, 0.0, 0.0, 0.0, 0.0, 0.0, 0.0, 0.0, 0.0, 0.0, 0.0, 0.0, 0.0, 0.0, 0.0, 0.0, 0.0, 0.0, 0.0, 0.0, 0.0, 0.0, 0.0, 0.0, 0.0, 0.0, 0.0, 0.0, 0.0, 0.0, 0.0, 0.0, 0.0, 0.0, 0.0, 0.0, 0.0, 0.0, 0.0, 0.0, 0.0, 0.0, 0.0, 0.0, 0.0, 0.0, 0.0, 0.0, 0.0, 0.0, 0.0, 0.0, 0.0, 0.0, 0.0, 0.0, 0.0, 0.0, 0.0, 0.0, 0.0, 0.0, 0.0, 0.0, 0.0, 0.0, 0.0, 0.0, 0.0, 0.0, 0.0, 0.0, 0.0, 0.0, 0.0, 0.0, 0.0, 0.0, 0.0, 0.0, 0.0, 0.0, 0.0, 0.0, 0.0, 0.0, 0.0, 0.0, 0.0, 0.0, 0.0, 0.0, 0.0, 0.0, 0.0, 0.0, 0.0, 0.0, 0.0, 0.0, 0.0, 0.0, 0.0, 0.0, 0.0, 0.0, 0.0, 0.0, 0.0, 0.0, 0.0, 0.0, 0.0, 0.0, 0.0, 0.0, 0.0, 0.0, 0.0, 0.0, 0.0, 0.0, 0.0, 0.0, 0.0, 0.0, 0.0, 0.0, 0.0, 0.0, 0.0, 0.0])
me_circle_003.use_remesh_fix_poles = True
me_circle_003.use_remesh_preserve_attributes = False
me_circle_003.update()
me_circle_004 = bpy.data.meshes.new('Circle.004')
me_circle_004.from_pydata([(4.306, 0.8874, 0.4496), (3.681, 0.6289, 0.4496), (3.572, 0.004723, 0.4496), (3.681, -0.6195, 0.4496), (4.306, -0.878, 0.4496), (4.93, -0.6195, 0.4496), (5.039, 0.004723, 0.4496), (4.93, 0.6289, 0.4496), (3.711, 0.5991, 1.232), (4.306, 0.8453, 1.232), (3.607, 0.004723, 1.232), (3.711, -0.5896, 1.232), (4.306, -0.8358, 1.232), (4.9, -0.5896, 1.232), (5.004, 0.004723, 1.232), (4.9, 0.5991, 1.232), (3.805, 0.505, 1.509), (4.306, 0.7123, 1.509), (3.598, 0.004723, 1.509), (3.805, -0.4956, 1.509), (4.306, -0.7028, 1.509), (4.806, -0.4956, 1.509), (5.013, 0.004723, 1.509), (4.806, 0.505, 1.509), (3.645, 0.6489, -0.6954), (4.306, 0.9157, -0.6954), (3.645, 0.004723, -0.6954), (3.645, -0.6395, -0.6954), (4.306, -0.9063, -0.6954), (4.967, -0.6395, -0.6954), (4.966, 0.004723, -0.6954), (4.967, 0.6489, -0.6954), (3.693, 0.5523, -1.611), (4.306, 0.7791, -1.611), (3.702, 0.004723, -1.611), (3.693, -0.5428, -1.611), (4.306, -0.7696, -1.611), (4.918, -0.5428, -1.611), (4.909, 0.004723, -1.611), (4.918, 0.5523, -1.611), (4.076, 0.465, -5.161), (4.306, 0.6557, -5.161), (3.98, 0.004723, -5.161), (4.076, -0.4556, -5.161), (4.306, -0.6463, -5.161), (4.536, -0.4556, -5.161), (4.631, 0.004723, -5.161), (4.536, 0.465, -5.161), (3.928, 0.3823, 1.306), (4.306, 0.5387, 1.306), (3.772, 0.004723, 1.306), (3.928, -0.3729, 1.306), (4.306, -0.5292, 1.306), (4.683, -0.3729, 1.306), (4.84, 0.004723, 1.306), (4.683, 0.3823, 1.306), (3.928, 0.3823, 1.306), (4.306, 0.5387, 1.306), (3.772, 0.004723, 1.306), (3.928, -0.3729, 1.306), (4.306, -0.5292, 1.306), (4.683, -0.3729, 1.306), (4.84, 0.004723, 1.306), (4.683, 0.3823, 1.306), (4.209, 0.3788, -7.301), (4.306, 0.5338, -7.301), (4.169, 0.004723, -7.301), (4.209, -0.3694, -7.301), (4.306, -0.5244, -7.301), (4.402, -0.3694, -7.301), (4.442, 0.004723, -7.301), (4.402, 0.3788, -7.301), (4.251, 0.1565, -7.744), (4.306, 0.2194, -7.682), (4.228, 0.004723, -7.892), (4.251, -0.1471, -8.04), (4.306, -0.2099, -8.101), (4.36, -0.1471, -8.04), (4.383, 0.004723, -7.892), (4.36, 0.1565, -7.744), (4.209, 0.3788, -7.301), (4.306, 0.5338, -7.301), (4.306, -0.5244, -7.301), (4.209, -0.3694, -7.301), (4.402, -0.3694, -7.301), (4.402, 0.3788, -7.301), (4.209, 0.3788, -8.318), (4.306, 0.5338, -8.318), (4.306, -0.5244, -8.318), (4.209, -0.3694, -8.318), (4.402, -0.3694, -8.318), (4.402, 0.3788, -8.318), (4.209, 0.3788, -7.301), (4.306, 0.5338, -7.301), (4.306, -0.5244, -7.301), (4.209, -0.3694, -7.301), (4.402, -0.3694, -7.301), (4.402, 0.3788, -7.301), (4.209, 0.3788, -8.318), (4.306, 0.5338, -8.318), (4.306, -0.5244, -8.318), (4.209, -0.3694, -8.318), (4.402, -0.3694, -8.318), (4.402, 0.3788, -8.318), (4.209, 2.249, -7.301), (4.402, 2.249, -7.301), (4.209, 2.249, -8.318), (4.306, 2.404, -8.318), (4.402, 2.249, -8.318), (4.209, 0.3788, -6.555), (4.306, 0.5338, -6.555), (4.402, 0.3788, -6.555), (4.318, 0.6859, -8.53), (4.224, 0.5554, -8.444), (4.209, 2.249, -7.301), (4.402, 2.249, -7.301), (4.306, 2.404, -7.642), (4.29, 2.214, -9.608), (4.417, 0.5633, -8.438), (4.209, 0.3788, -7.301), (4.402, 0.3788, -7.301), (4.402, 2.249, -7.301), (4.209, 0.3788, -7.301), (4.209, 0.3788, -6.555), (4.209, 2.249, -7.301), (4.306, 0.5338, -6.555), (4.402, 0.3788, -6.555), (4.388, 2.091, -9.515), (4.196, 2.083, -9.521), (4.209, 2.249, -7.301), (4.402, 2.249, -7.301), (4.318, 0.6859, -8.53), (4.388, 2.091, -9.515), (4.29, 2.214, -9.608), (4.306, 0.5338, -7.301), (4.402, 0.3788, -7.301), (4.402, 2.249, -7.301), (4.209, 2.249, -7.301), (4.402, 2.249, -7.301), (4.209, 2.249, -7.301), (4.306, 0.5954, -6.153), (4.402, 0.5452, -6.153), (4.209, 0.5452, -6.153), (4.417, 0.5633, -8.438), (4.402, 1.151, -6.153), (4.209, 1.151, -6.153), (4.224, 0.5554, -8.444), (4.196, 2.083, -9.521), (3.516, 0.004723, -6.283), (3.519, 0.08361, -6.371), (3.516, -0.03589, -6.283), (3.516, 0.004723, -7.802), (3.523, 0.1197, -7.012), (3.516, -0.05759, -7.208), (3.516, -0.09341, -6.592), (3.524, 0.1219, -6.853), (3.523, 0.1132, -6.639), (3.516, 0.004723, -6.283), (3.519, 0.08361, -6.371), (3.516, 0.004723, -7.802), (3.523, 0.1197, -7.012), (3.524, 0.1219, -6.853), (3.523, 0.1132, -6.639), (-1.269, -0.02098, -6.083), (-1.265, 0.08691, -6.203), (-1.269, -0.02098, -8.161), (-1.26, 0.1362, -7.08), (-1.258, 0.1392, -6.863), (-1.26, 0.1274, -6.571), (4.025, 0.002628, -6.283), (4.028, 0.08151, -6.371), (4.025, -0.03799, -6.283), (4.025, 0.002628, -7.802), (4.032, 0.1176, -7.012), (4.025, -0.05968, -7.207), (4.025, -0.09551, -6.592), (4.033, 0.1198, -6.853), (4.032, 0.1111, -6.639), (5.334, -0.03628, -6.337), (5.337, 0.0426, -6.416), (5.334, -0.0769, -6.337), (5.334, -0.03628, -7.689), (5.341, 0.07865, -6.986), (5.334, -0.09859, -7.16), (5.334, -0.1344, -6.612), (5.342, 0.08085, -6.845), (5.341, 0.07221, -6.654), (6.869, -0.02436, -7.064), (6.872, 0.01576, -7.11), (6.869, -0.04501, -7.064), (6.869, -0.02436, -7.848), (6.875, 0.03409, -7.44), (6.869, -0.05605, -7.541), (6.869, -0.07427, -7.224), (6.877, 0.03521, -7.358), (6.875, 0.03082, -7.248)], [(124, 104), (92, 122), (126, 111), (97, 120), (115, 130), (121, 105), (110, 125), (123, 109), (129, 114)], [(2, 1, 24, 26), (12, 13, 21, 20), (1, 2, 10, 8), (6, 7, 15, 14), (4, 5, 13, 12), (2, 3, 11, 10), (0, 1, 8, 9), (7, 0, 9, 15), (5, 6, 14, 13), (3, 4, 12, 11), (23, 17, 49, 55), (10, 11, 19, 18), (9, 8, 16, 17), (15, 9, 17, 23), (13, 14, 22, 21), (11, 12, 20, 19), (8, 10, 18, 16), (14, 15, 23, 22), (27, 26, 34, 35), (7, 6, 30, 31), (5, 4, 28, 29), (3, 2, 26, 27), (1, 0, 25, 24), (0, 7, 31, 25), (6, 5, 29, 30), (4, 3, 27, 28), (33, 39, 47, 41), (24, 25, 33, 32), (25, 31, 39, 33), (30, 29, 37, 38), (28, 27, 35, 36), (26, 24, 32, 34), (31, 30, 38, 39), (29, 28, 36, 37), (44, 43, 67, 68), (38, 37, 45, 46), (36, 35, 43, 44), (34, 32, 40, 42), (39, 38, 46, 47), (37, 36, 44, 45), (35, 34, 42, 43), (32, 33, 41, 40), (50, 51, 59, 58), (21, 22, 54, 53), (19, 20, 52, 51), (16, 18, 50, 48), (22, 23, 55, 54), (20, 21, 53, 52), (18, 19, 51, 50), (17, 16, 48, 49), (56, 58, 59, 60, 61, 62, 63, 57), (49, 48, 56, 57), (55, 49, 57, 63), (53, 54, 62, 61), (51, 52, 60, 59), (48, 50, 58, 56), (54, 55, 63, 62), (52, 53, 61, 60), (71, 70, 78, 79), (42, 40, 64, 66), (47, 46, 70, 71), (45, 44, 68, 69), (43, 42, 66, 67), (40, 41, 65, 64), (41, 47, 71, 65), (46, 45, 69, 70), (72, 73, 79, 78, 77, 76, 75, 74), (73, 72, 86, 87), (67, 66, 74, 75), (75, 76, 88, 89), (67, 75, 89, 83), (70, 69, 77, 78), (71, 79, 91, 85), (66, 64, 72, 74), (87, 86, 98, 99), (91, 87, 99, 103), (80, 81, 93, 92), (90, 84, 96, 102), (79, 73, 87, 91), (68, 67, 83, 82), (76, 77, 90, 88), (77, 69, 84, 90), (64, 65, 81, 80), (65, 71, 85, 81), (72, 64, 80, 86), (69, 68, 82, 84), (96, 94, 100, 102), (116, 115, 105, 108, 107), (106, 107, 117, 128), (94, 95, 101, 100), (83, 89, 101, 95), (82, 83, 95, 94), (85, 91, 103, 97), (89, 88, 100, 101), (84, 82, 94, 96), (88, 90, 102, 100), (86, 80, 92, 98), (81, 85, 97, 93), (135, 134, 140, 141), (97, 103, 108, 105), (99, 98, 113, 112), (98, 92, 104, 106), (105, 97, 135, 136), (92, 93, 110, 109), (93, 97, 111, 110), (104, 115, 138, 137), (114, 115, 116), (93, 92, 119, 134), (104, 114, 116, 107, 106), (97, 93, 134, 135), (92, 104, 137, 119), (114, 105, 136, 139), (115, 114, 139, 138), (119, 137, 145, 142), (127, 118, 143, 132), (134, 119, 142, 140), (136, 135, 141, 144), (117, 127, 132, 133), (98, 106, 128, 113), (103, 99, 112, 118), (107, 108, 127, 117), (108, 103, 118, 127), (143, 131, 133, 132), (131, 146, 147, 133), (112, 113, 146, 131), (113, 128, 147, 146), (128, 117, 133, 147), (118, 112, 131, 143), (156, 177, 176, 155), (152, 173, 172, 151), (151, 148, 157, 159), (150, 148, 151, 153, 154), (149, 170, 177, 156), (151, 172, 174, 153), (153, 174, 175, 154), (148, 150, 171, 169), (171, 150, 154, 175), (155, 176, 173, 152), (158, 162, 168, 164), (152, 151, 159, 160), (148, 149, 158, 157), (156, 155, 161, 162), (149, 156, 162, 158), (155, 152, 160, 161), (163, 164, 168, 167, 166, 165), (161, 160, 166, 167), (157, 158, 164, 163), (162, 161, 167, 168), (159, 157, 163, 165), (160, 159, 165, 166), (175, 174, 183, 184), (177, 170, 179, 186), (178, 180, 189, 187), (184, 183, 192, 193), (169, 171, 180, 178), (171, 175, 184, 180), (173, 176, 185, 182), (172, 173, 182, 181), (176, 177, 186, 185), (174, 172, 181, 183), (170, 169, 178, 179), (187, 190, 191, 194, 195, 188), (189, 193, 192, 190, 187), (180, 184, 193, 189), (182, 185, 194, 191), (181, 182, 191, 190), (185, 186, 195, 194), (183, 181, 190, 192), (179, 178, 187, 188), (186, 179, 188, 195), (148, 169, 170, 149)])
_uv = me_circle_004.uv_layers.new(name='UVMap')
_uv.uv.foreach_set('vector', [0.0, 0.0, 0.0, 0.0, 0.0, 0.0, 0.0, 0.0, 0.0, 0.0, 0.0, 0.0, 0.0, 0.0, 0.0, 0.0, 0.0, 0.0, 0.0, 0.0, 0.0, 0.0, 0.0, 0.0, 0.0, 0.0, 0.0, 0.0, 0.0, 0.0, 0.0, 0.0, 0.0, 0.0, 0.0, 0.0, 0.0, 0.0, 0.0, 0.0, 0.0, 0.0, 0.0, 0.0, 0.0, 0.0, 0.0, 0.0, 0.0, 0.0, 0.0, 0.0, 0.0, 0.0, 0.0, 0.0, 0.0, 0.0, 0.0, 0.0, 0.0, 0.0, 0.0, 0.0, 0.0, 0.0, 0.0, 0.0, 0.0, 0.0, 0.0, 0.0, 0.0, 0.0, 0.0, 0.0, 0.0, 0.0, 0.0, 0.0, 0.0, 0.0, 0.0, 0.0, 0.0, 0.0, 0.0, 0.0, 0.0, 0.0, 0.0, 0.0, 0.0, 0.0, 0.0, 0.0, 0.0, 0.0, 0.0, 0.0, 0.0, 0.0, 0.0, 0.0, 0.0, 0.0, 0.0, 0.0, 0.0, 0.0, 0.0, 0.0, 0.0, 0.0, 0.0, 0.0, 0.0, 0.0, 0.0, 0.0, 0.0, 0.0, 0.0, 0.0, 0.0, 0.0, 0.0, 0.0, 0.0, 0.0, 0.0, 0.0, 0.0, 0.0, 0.0, 0.0, 0.0, 0.0, 0.0, 0.0, 0.0, 0.0, 0.0, 0.0, 0.0, 0.0, 0.0, 0.0, 0.0, 0.0, 0.0, 0.0, 0.0, 0.0, 0.0, 0.0, 0.0, 0.0, 0.0, 0.0, 0.0, 0.0, 0.0, 0.0, 0.0, 0.0, 0.0, 0.0, 0.0, 0.0, 0.0, 0.0, 0.0, 0.0, 0.0, 0.0, 0.0, 0.0, 0.0, 0.0, 0.0, 0.0, 0.0, 0.0, 0.0, 0.0, 0.0, 0.0, 0.0, 0.0, 0.0, 0.0, 0.0, 0.0, 0.0, 0.0, 0.0, 0.0, 0.0, 0.0, 0.0, 0.0, 0.0, 0.0, 0.0, 0.0, 0.0, 0.0, 0.0, 0.0, 0.0, 0.0, 0.0, 0.0, 0.0, 0.0, 0.0, 0.0, 0.0, 0.0, 0.0, 0.0, 0.0, 0.0, 0.0, 0.0, 0.0, 0.0, 0.0, 0.0, 0.0, 0.0, 0.0, 0.0, 0.0, 0.0, 0.0, 0.0, 0.0, 0.0, 0.0, 0.0, 0.0, 0.0, 0.0, 0.0, 0.0, 0.0, 0.0, 0.0, 0.0, 0.0, 0.0, 0.0, 0.0, 0.0, 0.0, 0.0, 0.0, 0.0, 0.0, 0.0, 0.0, 0.0, 0.0, 0.0, 0.0, 0.0, 0.0, 0.0, 0.0, 0.0, 0.0, 0.0, 0.0, 0.0, 0.0, 0.0, 0.0, 0.0, 0.0, 0.0, 0.0, 0.0, 0.0, 0.0, 0.0, 0.0, 0.0, 0.0, 0.0, 0.0, 0.0, 0.0, 0.0, 0.0, 0.0, 0.0, 0.0, 0.0, 0.0, 0.0, 0.0, 0.0, 0.0, 0.0, 0.0, 0.0, 0.0, 0.0, 0.0, 0.0, 0.0, 0.0, 0.0, 0.0, 0.0, 0.0, 0.0, 0.0, 0.0, 0.0, 0.0, 0.0, 0.0, 0.0, 0.0, 0.0, 0.0, 0.0, 0.0, 0.0, 0.0, 0.0, 0.0, 0.0, 0.0, 0.0, 0.0, 0.0, 0.0, 0.0, 0.0, 0.0, 0.0, 0.0, 0.0, 0.0, 0.0, 0.0, 0.0, 0.0, 0.0, 0.0, 0.0, 0.0, 0.0, 0.0, 0.0, 0.0, 0.0, 0.0, 0.0, 0.0, 0.0, 0.0, 0.0, 0.0, 0.0, 0.0, 0.0, 0.0, 0.0, 0.0, 0.0, 0.0, 0.0, 0.0, 0.0, 0.0, 0.0, 0.0, 0.0, 0.0, 0.0, 0.0, 0.0, 0.0, 0.0, 0.0, 0.0, 0.0, 0.0, 0.0, 0.0, 0.0, 0.0, 0.0, 0.0, 0.0, 0.0, 0.0, 0.0, 0.0, 0.0, 0.0, 0.0, 0.0, 0.0, 0.0, 0.0, 0.0, 0.0, 0.0, 0.0, 0.0, 0.0, 0.0, 0.0, 0.0, 0.0, 0.0, 0.0, 0.0, 0.0, 0.0, 0.0, 0.0, 0.0, 0.0, 0.0, 0.0, 0.0, 0.0, 0.0, 0.0, 0.0, 0.0, 0.0, 0.0, 0.0, 0.0, 0.0, 0.0, 0.0, 0.0, 0.0, 0.0, 0.0, 0.0, 0.0, 0.0, 0.0, 0.0, 0.0, 0.0, 0.0, 0.0, 0.0, 0.0, 0.0, 0.0, 0.0, 0.0, 0.0, 0.0, 0.0, 0.0, 0.0, 0.0, 0.0, 0.0, 0.0, 0.0, 0.0, 0.0, 0.0, 0.0, 0.0, 0.0, 0.0, 0.0, 0.0, 0.0, 0.0, 0.0, 0.0, 0.0, 0.0, 0.0, 0.0, 0.0, 0.0, 0.0, 0.0, 0.0, 0.0, 0.0, 0.0, 0.0, 0.0, 0.0, 0.0, 0.0, 0.0, 0.0, 0.0, 0.0, 0.0, 0.0, 0.0, 0.0, 0.0, 0.0, 0.0, 0.0, 0.0, 0.0, 0.0, 0.0, 0.0, 0.0, 0.0, 0.0, 0.0, 0.0, 0.0, 0.0, 0.0, 0.0, 0.0, 0.0, 0.0, 0.0, 0.0, 0.0, 0.0, 0.0, 0.0, 0.0, 0.0, 0.0, 0.0, 0.0, 0.0, 0.0, 0.0, 0.0, 0.0, 0.0, 0.0, 0.0, 0.0, 0.0, 0.0, 0.0, 0.0, 0.0, 0.0, 0.0, 0.0, 0.0, 0.0, 0.0, 0.0, 0.0, 0.0, 0.0, 0.0, 0.0, 0.0, 0.0, 0.0, 0.0, 0.0, 0.0, 0.0, 0.0, 0.0, 0.0, 0.0, 0.0, 0.0, 0.0, 0.0, 0.0, 0.0, 0.0, 0.0, 0.0, 0.0, 0.0, 0.0, 0.0, 0.0, 0.0, 0.0, 0.0, 0.0, 0.0, 0.0, 0.0, 0.0, 0.0, 0.0, 0.0, 0.0, 0.0, 0.0, 0.0, 0.0, 0.0, 0.0, 0.0, 0.0, 0.0, 0.0, 0.0, 0.0, 0.0, 0.0, 0.0, 0.0, 0.0, 0.0, 0.0, 0.0, 0.0, 0.0, 0.0, 0.0, 0.0, 0.0, 0.0, 0.0, 0.0, 0.0, 0.0, 0.0, 0.0, 0.0, 0.0, 0.0, 0.0, 0.0, 0.0, 0.0, 0.0, 0.0, 0.0, 0.0, 0.0, 0.0, 0.0, 0.0, 0.0, 0.0, 0.0, 0.0, 0.0, 0.0, 0.0, 0.0, 0.0, 0.0, 0.0, 0.0, 0.0, 0.0, 0.0, 0.0, 0.0, 0.0, 0.0, 0.0, 0.0, 0.0, 0.0, 0.0, 0.0, 0.0, 0.0, 0.0, 0.0, 0.0, 0.0, 0.0, 0.0, 0.0, 0.0, 0.0, 0.0, 0.0, 0.0, 0.0, 0.0, 0.0, 0.0, 0.0, 0.0, 0.0, 0.0, 0.0, 0.0, 0.0, 0.0, 0.0, 0.0, 0.0, 0.0, 0.0, 0.0, 0.0, 0.0, 0.0, 0.0, 0.0, 0.0, 0.0, 0.0, 0.0, 0.0, 0.0, 0.0, 0.0, 0.0, 0.0, 0.0, 0.0, 0.0, 0.0, 0.0, 0.0, 0.0, 0.0, 0.0, 0.0, 0.0, 0.0, 0.0, 0.0, 0.0, 0.0, 0.0, 0.0, 0.0, 0.0, 0.0, 0.0, 0.0, 0.0, 0.0, 0.0, 0.0, 0.0, 0.0, 0.0, 0.0, 0.0, 0.0, 0.0, 0.0, 0.0, 0.0, 0.0, 0.0, 0.0, 0.0, 0.0, 0.0, 0.0, 0.0, 0.0, 0.0, 0.0, 0.0, 0.0, 0.0, 0.0, 0.0, 0.0, 0.0, 0.0, 0.0, 0.0, 0.0, 0.0, 0.0, 0.0, 0.0, 0.0, 0.0, 0.0, 0.0, 0.0, 0.0, 0.0, 0.0, 0.0, 0.0, 0.0, 0.0, 0.0, 0.0, 0.0, 0.0, 0.0, 0.0, 0.0, 0.0, 0.0, 0.0, 0.0, 0.0, 0.0, 0.0, 0.0, 0.0, 0.0, 0.0, 0.0, 0.0, 0.0, 0.0, 0.0, 0.0, 0.0, 0.0, 0.0, 0.0, 0.0, 0.0, 0.0, 0.0, 0.0, 0.0, 0.0, 0.0, 0.0, 0.0, 0.0, 0.0, 0.0, 0.0, 0.0, 0.0, 0.0, 0.0, 0.0, 0.0, 0.0, 0.0, 0.0, 0.0, 0.0, 0.0, 0.0, 0.0, 0.0, 0.0, 0.0, 0.0, 0.0, 0.0, 0.0, 0.0, 0.0, 0.0, 0.0, 0.0, 0.0, 0.0, 0.0, 0.0, 0.0, 0.0, 0.0, 0.0, 0.0, 0.0, 0.0, 0.0, 0.0, 0.0, 0.0, 0.0, 0.0, 0.0, 0.0, 0.0, 0.0, 0.0, 0.0, 0.0, 0.0, 0.0, 0.0, 0.0, 0.0, 0.0, 0.0, 0.0, 0.0, 0.0, 0.0, 0.0, 0.0, 0.0, 0.0, 0.0, 0.0, 0.0, 0.0, 0.0, 0.0, 0.0, 0.0, 0.0, 0.0, 0.0, 0.0, 0.0, 0.0, 0.0, 0.0, 0.0, 0.0, 0.0, 0.0, 0.0, 0.0, 0.0, 0.0, 0.0, 0.0, 0.0, 0.0, 0.0, 0.0, 0.0, 0.0, 0.0, 0.0, 0.0, 0.0, 0.0, 0.0, 0.0, 0.0, 0.0, 0.0, 0.0, 0.0, 0.0, 0.0, 0.0, 0.0, 0.0, 0.0, 0.0, 0.0, 0.0, 0.0, 0.0, 0.0, 0.0, 0.0, 0.0, 0.0, 0.0, 0.0, 0.0, 0.0, 0.0, 0.0, 0.0, 0.0, 0.0, 0.0, 0.0, 0.0, 0.0, 0.0, 0.0, 0.0, 0.0, 0.0, 0.0, 0.0, 0.0, 0.0, 0.0, 0.0, 0.0, 0.0, 0.0, 0.0, 0.0, 0.0, 0.0, 0.0, 0.0, 0.0, 0.0, 0.0, 0.0, 0.0, 0.0, 0.0, 0.0, 0.0, 0.0, 0.0, 0.0, 0.0, 0.0, 0.0, 0.0, 0.0, 0.0, 0.0, 0.0, 0.0, 0.0, 0.0, 0.0, 0.0, 0.0, 0.0, 0.0, 0.0, 0.0, 0.0, 0.0, 0.0, 0.0, 0.0, 0.0, 0.0, 0.0, 0.0, 0.0, 0.0, 0.0, 0.0, 0.0, 0.0, 0.0, 0.0, 0.0, 0.0, 0.0, 0.0, 0.0, 0.0, 0.0, 0.0, 0.0, 0.0, 0.0, 0.0, 0.0, 0.0, 0.0, 0.0, 0.0, 0.0, 0.0, 0.0, 0.0, 0.0, 0.0, 0.0, 0.0, 0.0, 0.0, 0.0, 0.0, 0.0, 0.0, 0.0, 0.0, 0.0, 0.0, 0.0, 0.0, 0.0, 0.0, 0.0, 0.0, 0.0, 0.0, 0.0, 0.0, 0.0, 0.0, 0.0, 0.0, 0.0, 0.0, 0.0, 0.0, 0.0, 0.0, 0.0, 0.0, 0.0, 0.0, 0.0, 0.0, 0.0, 0.0, 0.0, 0.0, 0.0, 0.0, 0.0, 0.0, 0.0, 0.0, 0.0, 0.0, 0.0, 0.0, 0.0, 0.0, 0.0, 0.0, 0.0, 0.0, 0.0, 0.0, 0.0, 0.0, 0.0, 0.0, 0.0, 0.0, 0.0, 0.0, 0.0, 0.0, 0.0, 0.0, 0.0, 0.0, 0.0, 0.0, 0.0, 0.0, 0.0, 0.0, 0.0, 0.0, 0.0, 0.0, 0.0, 0.0, 0.0, 0.0, 0.0, 0.0, 0.0, 0.0, 0.0, 0.0, 0.0, 0.0, 0.0, 0.0, 0.0, 0.0, 0.0, 0.0, 0.0, 0.0, 0.0, 0.0, 0.0, 0.0, 0.0, 0.0, 0.0, 0.0, 0.0, 0.0, 0.0, 0.0, 0.0, 0.0, 0.0, 0.0, 0.0, 0.0, 0.0, 0.0, 0.0, 0.0, 0.0, 0.0, 0.0, 0.0, 0.0, 0.0, 0.0, 0.0, 0.0, 0.0, 0.0, 0.0, 0.0, 0.0, 0.0, 0.0, 0.0, 0.0, 0.0, 0.0, 0.0, 0.0, 0.0, 0.0, 0.0, 0.0, 0.0, 0.0, 0.0, 0.0, 0.0, 0.0, 0.0, 0.0, 0.0, 0.0, 0.0, 0.0, 0.0, 0.0, 0.0, 0.0, 0.0, 0.0, 0.0, 0.0, 0.0, 0.0, 0.0, 0.0, 0.0, 0.0, 0.0, 0.0, 0.0, 0.0, 0.0, 0.0, 0.0, 0.0, 0.0, 0.0, 0.0, 0.0, 0.0, 0.0, 0.0, 0.0, 0.0, 0.0, 0.0, 0.0, 0.0, 0.0, 0.0, 0.0, 0.0, 0.0, 0.0, 0.0, 0.0, 0.0, 0.0, 0.0, 0.0, 0.0, 0.0, 0.0, 0.0, 0.0, 0.0, 0.0, 0.0, 0.0, 0.0, 0.0, 0.0, 0.0, 0.0, 0.0, 0.0, 0.0, 0.0, 0.0, 0.0, 0.0, 0.0, 0.0, 0.0, 0.0, 0.0, 0.0, 0.0, 0.0, 0.0, 0.0, 0.0, 0.0, 0.0, 0.0, 0.0, 0.0, 0.0, 0.0, 0.0, 0.0, 0.0, 0.0, 0.0, 0.0, 0.0, 0.0, 0.0, 0.0, 0.0, 0.0, 0.0, 0.0, 0.0, 0.0, 0.0, 0.0, 0.0, 0.0, 0.0, 0.0, 0.0, 0.0, 0.0, 0.0, 0.0, 0.0, 0.0, 0.0, 0.0, 0.0, 0.0, 0.0, 0.0, 0.0, 0.0, 0.0, 0.0, 0.0, 0.0, 0.0, 0.0, 0.0, 0.0, 0.0, 0.0, 0.0, 0.0, 0.0, 0.0, 0.0, 0.0, 0.0, 0.0, 0.0, 0.0, 0.0, 0.0, 0.0, 0.0, 0.0, 0.0, 0.0, 0.0, 0.0, 0.0, 0.0, 0.0, 0.0, 0.0, 0.0, 0.0, 0.0, 0.0, 0.0])
me_circle_004.use_remesh_fix_poles = True
me_circle_004.use_remesh_preserve_attributes = False
me_circle_004.use_mirror_x = True
me_circle_004.update()
me_circle_005 = bpy.data.meshes.new('Circle.005')
me_circle_005.from_pydata([(0.01822, 0.02372, 0.6779), (-0.03368, 0.02372, 0.6676), (0.009966, -0.01336, 0.6559), (-0.02254, -0.01467, 0.6646), (-0.1045, 0.2431, 0.6867), (-0.1502, 0.5604, 0.699), (-0.1783, 0.8192, 0.7066), (-0.2273, 1.25, 0.7198), (-0.2475, 1.773, 0.7252), (-0.2523, 2.12, 0.7265), (-0.2442, 2.481, 0.7243), (-0.1868, 2.702, 0.7089), (-0.1174, 2.826, 0.6902), (-0.005129, 2.901, 0.6842), (0.1411, 2.926, 0.6448), (0.3263, 2.789, 0.5949), (0.2892, 2.726, 0.6049), (0.2398, 2.652, 0.6182), (0.1851, 2.448, 0.633), (0.1752, 1.858, 0.6356), (0.1371, 0.8614, 0.6459), (0.05566, 0.3856, 0.6678), (0.03694, 0.1901, 0.6729), (0.02767, 0.02372, 0.713), (-0.01205, 0.02372, 0.7479), (0.0316, -0.01336, 0.7362), (-0.0009139, -0.01467, 0.7449), (-0.08285, 0.2431, 0.767), (-0.1286, 0.5604, 0.7793), (-0.1566, 0.8192, 0.7869), (-0.2056, 1.25, 0.8001), (-0.2258, 1.773, 0.8055), (-0.2307, 2.12, 0.8068), (-0.2225, 2.481, 0.8046), (-0.1652, 2.702, 0.7892), (-0.09576, 2.826, 0.7705), (0.004318, 2.901, 0.7193), (0.1506, 2.926, 0.6799), (0.3358, 2.789, 0.63), (0.2986, 2.726, 0.64), (0.2492, 2.652, 0.6533), (0.1945, 2.448, 0.668), (0.1847, 1.858, 0.6707), (0.1465, 0.8614, 0.681), (0.06511, 0.3856, 0.7029), (0.04639, 0.1901, 0.7079), (-0.02965, 0.003919, 0.6779), (-0.003703, -0.04103, 0.6676), (0.006584, 0.01531, 0.6559), (0.02397, -0.01219, 0.6646), (-0.1583, -0.212, 0.6867), (-0.4102, -0.4103, 0.699), (-0.6203, -0.564, 0.7066), (-0.9691, -0.8219, 0.7198), (-1.411, -1.101, 0.7252), (-1.71, -1.278, 0.7265), (-2.027, -1.452, 0.7243), (-2.246, -1.513, 0.7089), (-2.389, -1.515, 0.6902), (-2.51, -1.455, 0.6842), (-2.604, -1.341, 0.6448), (-2.578, -1.112, 0.5949), (-2.506, -1.113, 0.6049), (-2.416, -1.118, 0.6182), (-2.213, -1.064, 0.633), (-1.697, -0.7774, 0.6356), (-0.8145, -0.312, 0.6459), (-0.3618, -0.1446, 0.6678), (-0.1831, -0.06308, 0.6729), (-0.03438, 0.0121, 0.713), (-0.01452, -0.0223, 0.7479), (-0.00423, 0.03404, 0.7362), (0.01316, 0.006542, 0.7449), (-0.1691, -0.1933, 0.767), (-0.421, -0.3916, 0.7793), (-0.6311, -0.5452, 0.7869), (-0.9799, -0.8032, 0.8001), (-1.422, -1.082, 0.8055), (-1.72, -1.26, 0.8068), (-2.038, -1.433, 0.8046), (-2.257, -1.494, 0.7892), (-2.4, -1.496, 0.7705), (-2.514, -1.447, 0.7193), (-2.609, -1.333, 0.6799), (-2.583, -1.104, 0.63), (-2.51, -1.105, 0.64), (-2.421, -1.11, 0.6533), (-2.217, -1.056, 0.668), (-1.702, -0.7692, 0.6707), (-0.8192, -0.3038, 0.681), (-0.3665, -0.1364, 0.7029), (-0.1879, -0.0549, 0.7079), (0.01143, -0.02764, 0.6779), (0.03738, 0.01731, 0.6676), (-0.01655, -0.001952, 0.6559), (-0.001431, 0.02686, 0.6646), (0.2627, -0.03105, 0.6867), (0.5605, -0.1501, 0.699), (0.7986, -0.2552, 0.7066), (1.196, -0.4283, 0.7198), (1.659, -0.672, 0.7252), (1.962, -0.8414, 0.7265), (2.271, -1.029, 0.7243), (2.433, -1.189, 0.7089), (2.506, -1.311, 0.6902), (2.515, -1.446, 0.6842), (2.463, -1.585, 0.6448), (2.252, -1.677, 0.5949), (2.217, -1.614, 0.6049), (2.177, -1.534, 0.6182), (2.028, -1.384, 0.633), (1.522, -1.081, 0.6356), (0.6774, -0.5494, 0.6459), (0.3061, -0.241, 0.6678), (0.1462, -0.1271, 0.6729), (0.006709, -0.03582, 0.713), (0.02657, -0.001425, 0.7479), (-0.02736, -0.02068, 0.7362), (-0.01225, 0.008125, 0.7449), (0.2519, -0.04978, 0.767), (0.5496, -0.1688, 0.7793), (0.7877, -0.2739, 0.7869), (1.186, -0.447, 0.8001), (1.648, -0.6907, 0.8055), (1.951, -0.8601, 0.8068), (2.26, -1.048, 0.8046), (2.422, -1.208, 0.7892), (2.495, -1.33, 0.7705), (2.51, -1.454, 0.7193), (2.459, -1.593, 0.6799), (2.247, -1.685, 0.63), (2.212, -1.622, 0.64), (2.172, -1.542, 0.6533), (2.023, -1.393, 0.668), (1.517, -1.089, 0.6707), (0.6727, -0.5576, 0.681), (0.3014, -0.2492, 0.7029), (0.1415, -0.1352, 0.7079)], [], [(2, 0, 22, 21, 20, 19, 18, 17, 16, 15, 14, 13, 12, 11, 10, 9, 8, 7, 6, 5, 4, 1, 3), (25, 26, 24, 27, 28, 29, 30, 31, 32, 33, 34, 35, 36, 37, 38, 39, 40, 41, 42, 43, 44, 45, 23), (10, 11, 34, 33), (1, 4, 27, 24), (18, 19, 42, 41), (11, 12, 35, 34), (4, 5, 28, 27), (19, 20, 43, 42), (12, 13, 36, 35), (5, 6, 29, 28), (20, 21, 44, 43), (13, 14, 37, 36), (6, 7, 30, 29), (21, 22, 45, 44), (14, 15, 38, 37), (7, 8, 31, 30), (22, 0, 23, 45), (0, 2, 25, 23), (15, 16, 39, 38), (8, 9, 32, 31), (2, 3, 26, 25), (16, 17, 40, 39), (9, 10, 33, 32), (3, 1, 24, 26), (17, 18, 41, 40), (48, 46, 68, 67, 66, 65, 64, 63, 62, 61, 60, 59, 58, 57, 56, 55, 54, 53, 52, 51, 50, 47, 49), (71, 72, 70, 73, 74, 75, 76, 77, 78, 79, 80, 81, 82, 83, 84, 85, 86, 87, 88, 89, 90, 91, 69), (56, 57, 80, 79), (47, 50, 73, 70), (64, 65, 88, 87), (57, 58, 81, 80), (50, 51, 74, 73), (65, 66, 89, 88), (58, 59, 82, 81), (51, 52, 75, 74), (66, 67, 90, 89), (59, 60, 83, 82), (52, 53, 76, 75), (67, 68, 91, 90), (60, 61, 84, 83), (53, 54, 77, 76), (68, 46, 69, 91), (46, 48, 71, 69), (61, 62, 85, 84), (54, 55, 78, 77), (48, 49, 72, 71), (62, 63, 86, 85), (55, 56, 79, 78), (49, 47, 70, 72), (63, 64, 87, 86), (94, 92, 114, 113, 112, 111, 110, 109, 108, 107, 106, 105, 104, 103, 102, 101, 100, 99, 98, 97, 96, 93, 95), (117, 118, 116, 119, 120, 121, 122, 123, 124, 125, 126, 127, 128, 129, 130, 131, 132, 133, 134, 135, 136, 137, 115), (102, 103, 126, 125), (93, 96, 119, 116), (110, 111, 134, 133), (103, 104, 127, 126), (96, 97, 120, 119), (111, 112, 135, 134), (104, 105, 128, 127), (97, 98, 121, 120), (112, 113, 136, 135), (105, 106, 129, 128), (98, 99, 122, 121), (113, 114, 137, 136), (106, 107, 130, 129), (99, 100, 123, 122), (114, 92, 115, 137), (92, 94, 117, 115), (107, 108, 131, 130), (100, 101, 124, 123), (94, 95, 118, 117), (108, 109, 132, 131), (101, 102, 125, 124), (95, 93, 116, 118), (109, 110, 133, 132)])
_uv = me_circle_005.uv_layers.new(name='UVMap')
_uv.uv.foreach_set('vector', [0.0, 0.0, 0.0, 0.0, 0.0, 0.0, 0.0, 0.0, 0.0, 0.0, 0.0, 0.0, 0.0, 0.0, 0.0, 0.0, 0.0, 0.0, 0.0, 0.0, 0.0, 0.0, 0.0, 0.0, 0.0, 0.0, 0.0, 0.0, 0.0, 0.0, 0.0, 0.0, 0.0, 0.0, 0.0, 0.0, 0.0, 0.0, 0.0, 0.0, 0.0, 0.0, 0.0, 0.0, 0.0, 0.0, 0.0, 0.0, 0.0, 0.0, 0.0, 0.0, 0.0, 0.0, 0.0, 0.0, 0.0, 0.0, 0.0, 0.0, 0.0, 0.0, 0.0, 0.0, 0.0, 0.0, 0.0, 0.0, 0.0, 0.0, 0.0, 0.0, 0.0, 0.0, 0.0, 0.0, 0.0, 0.0, 0.0, 0.0, 0.0, 0.0, 0.0, 0.0, 0.0, 0.0, 0.0, 0.0, 0.0, 0.0, 0.0, 0.0, 0.0, 0.0, 0.0, 0.0, 0.0, 0.0, 0.0, 0.0, 0.0, 0.0, 0.0, 0.0, 0.0, 0.0, 0.0, 0.0, 0.0, 0.0, 0.0, 0.0, 0.0, 0.0, 0.0, 0.0, 0.0, 0.0, 0.0, 0.0, 0.0, 0.0, 0.0, 0.0, 0.0, 0.0, 0.0, 0.0, 0.0, 0.0, 0.0, 0.0, 0.0, 0.0, 0.0, 0.0, 0.0, 0.0, 0.0, 0.0, 0.0, 0.0, 0.0, 0.0, 0.0, 0.0, 0.0, 0.0, 0.0, 0.0, 0.0, 0.0, 0.0, 0.0, 0.0, 0.0, 0.0, 0.0, 0.0, 0.0, 0.0, 0.0, 0.0, 0.0, 0.0, 0.0, 0.0, 0.0, 0.0, 0.0, 0.0, 0.0, 0.0, 0.0, 0.0, 0.0, 0.0, 0.0, 0.0, 0.0, 0.0, 0.0, 0.0, 0.0, 0.0, 0.0, 0.0, 0.0, 0.0, 0.0, 0.0, 0.0, 0.0, 0.0, 0.0, 0.0, 0.0, 0.0, 0.0, 0.0, 0.0, 0.0, 0.0, 0.0, 0.0, 0.0, 0.0, 0.0, 0.0, 0.0, 0.0, 0.0, 0.0, 0.0, 0.0, 0.0, 0.0, 0.0, 0.0, 0.0, 0.0, 0.0, 0.0, 0.0, 0.0, 0.0, 0.0, 0.0, 0.0, 0.0, 0.0, 0.0, 0.0, 0.0, 0.0, 0.0, 0.0, 0.0, 0.0, 0.0, 0.0, 0.0, 0.0, 0.0, 0.0, 0.0, 0.0, 0.0, 0.0, 0.0, 0.0, 0.0, 0.0, 0.0, 0.0, 0.0, 0.0, 0.0, 0.0, 0.0, 0.0, 0.0, 0.0, 0.0, 0.0, 0.0, 0.0, 0.0, 0.0, 0.0, 0.0, 0.0, 0.0, 0.0, 0.0, 0.0, 0.0, 0.0, 0.0, 0.0, 0.0, 0.0, 0.0, 0.0, 0.0, 0.0, 0.0, 0.0, 0.0, 0.0, 0.0, 0.0, 0.0, 0.0, 0.0, 0.0, 0.0, 0.0, 0.0, 0.0, 0.0, 0.0, 0.0, 0.0, 0.0, 0.0, 0.0, 0.0, 0.0, 0.0, 0.0, 0.0, 0.0, 0.0, 0.0, 0.0, 0.0, 0.0, 0.0, 0.0, 0.0, 0.0, 0.0, 0.0, 0.0, 0.0, 0.0, 0.0, 0.0, 0.0, 0.0, 0.0, 0.0, 0.0, 0.0, 0.0, 0.0, 0.0, 0.0, 0.0, 0.0, 0.0, 0.0, 0.0, 0.0, 0.0, 0.0, 0.0, 0.0, 0.0, 0.0, 0.0, 0.0, 0.0, 0.0, 0.0, 0.0, 0.0, 0.0, 0.0, 0.0, 0.0, 0.0, 0.0, 0.0, 0.0, 0.0, 0.0, 0.0, 0.0, 0.0, 0.0, 0.0, 0.0, 0.0, 0.0, 0.0, 0.0, 0.0, 0.0, 0.0, 0.0, 0.0, 0.0, 0.0, 0.0, 0.0, 0.0, 0.0, 0.0, 0.0, 0.0, 0.0, 0.0, 0.0, 0.0, 0.0, 0.0, 0.0, 0.0, 0.0, 0.0, 0.0, 0.0, 0.0, 0.0, 0.0, 0.0, 0.0, 0.0, 0.0, 0.0, 0.0, 0.0, 0.0, 0.0, 0.0, 0.0, 0.0, 0.0, 0.0, 0.0, 0.0, 0.0, 0.0, 0.0, 0.0, 0.0, 0.0, 0.0, 0.0, 0.0, 0.0, 0.0, 0.0, 0.0, 0.0, 0.0, 0.0, 0.0, 0.0, 0.0, 0.0, 0.0, 0.0, 0.0, 0.0, 0.0, 0.0, 0.0, 0.0, 0.0, 0.0, 0.0, 0.0, 0.0, 0.0, 0.0, 0.0, 0.0, 0.0, 0.0, 0.0, 0.0, 0.0, 0.0, 0.0, 0.0, 0.0, 0.0, 0.0, 0.0, 0.0, 0.0, 0.0, 0.0, 0.0, 0.0, 0.0, 0.0, 0.0, 0.0, 0.0, 0.0, 0.0, 0.0, 0.0, 0.0, 0.0, 0.0, 0.0, 0.0, 0.0, 0.0, 0.0, 0.0, 0.0, 0.0, 0.0, 0.0, 0.0, 0.0, 0.0, 0.0, 0.0, 0.0, 0.0, 0.0, 0.0, 0.0, 0.0, 0.0, 0.0, 0.0, 0.0, 0.0, 0.0, 0.0, 0.0, 0.0, 0.0, 0.0, 0.0, 0.0, 0.0, 0.0, 0.0, 0.0, 0.0, 0.0, 0.0, 0.0, 0.0, 0.0, 0.0, 0.0, 0.0, 0.0, 0.0, 0.0, 0.0, 0.0, 0.0, 0.0, 0.0, 0.0, 0.0, 0.0, 0.0, 0.0, 0.0, 0.0, 0.0, 0.0, 0.0, 0.0, 0.0, 0.0, 0.0, 0.0, 0.0, 0.0, 0.0, 0.0, 0.0, 0.0, 0.0, 0.0, 0.0, 0.0, 0.0, 0.0, 0.0, 0.0, 0.0, 0.0, 0.0, 0.0, 0.0, 0.0, 0.0, 0.0, 0.0, 0.0, 0.0, 0.0, 0.0, 0.0, 0.0, 0.0, 0.0, 0.0, 0.0, 0.0, 0.0, 0.0, 0.0, 0.0, 0.0, 0.0, 0.0, 0.0, 0.0, 0.0, 0.0, 0.0, 0.0, 0.0, 0.0, 0.0, 0.0, 0.0, 0.0, 0.0, 0.0, 0.0, 0.0, 0.0, 0.0, 0.0, 0.0, 0.0, 0.0, 0.0, 0.0, 0.0, 0.0, 0.0, 0.0, 0.0, 0.0, 0.0, 0.0, 0.0, 0.0, 0.0, 0.0, 0.0, 0.0, 0.0, 0.0, 0.0, 0.0, 0.0, 0.0, 0.0, 0.0, 0.0, 0.0, 0.0, 0.0, 0.0, 0.0, 0.0, 0.0, 0.0, 0.0, 0.0, 0.0, 0.0, 0.0, 0.0, 0.0, 0.0, 0.0, 0.0, 0.0, 0.0, 0.0, 0.0, 0.0, 0.0, 0.0, 0.0, 0.0, 0.0, 0.0, 0.0, 0.0, 0.0, 0.0, 0.0, 0.0, 0.0, 0.0, 0.0, 0.0, 0.0, 0.0, 0.0, 0.0, 0.0, 0.0, 0.0, 0.0, 0.0, 0.0, 0.0, 0.0, 0.0, 0.0, 0.0, 0.0, 0.0, 0.0, 0.0, 0.0, 0.0, 0.0, 0.0, 0.0, 0.0, 0.0, 0.0, 0.0, 0.0, 0.0, 0.0, 0.0, 0.0, 0.0, 0.0, 0.0, 0.0, 0.0, 0.0, 0.0, 0.0, 0.0, 0.0, 0.0, 0.0, 0.0, 0.0, 0.0, 0.0, 0.0, 0.0, 0.0, 0.0, 0.0, 0.0, 0.0, 0.0, 0.0, 0.0, 0.0, 0.0, 0.0, 0.0, 0.0, 0.0, 0.0, 0.0, 0.0, 0.0, 0.0, 0.0, 0.0, 0.0, 0.0, 0.0, 0.0, 0.0, 0.0, 0.0, 0.0, 0.0, 0.0, 0.0, 0.0, 0.0, 0.0, 0.0, 0.0, 0.0, 0.0, 0.0, 0.0, 0.0, 0.0, 0.0, 0.0, 0.0, 0.0, 0.0, 0.0, 0.0, 0.0, 0.0, 0.0, 0.0, 0.0, 0.0, 0.0, 0.0, 0.0, 0.0, 0.0, 0.0, 0.0, 0.0, 0.0, 0.0, 0.0, 0.0, 0.0, 0.0, 0.0, 0.0, 0.0, 0.0, 0.0, 0.0, 0.0, 0.0, 0.0, 0.0, 0.0, 0.0, 0.0, 0.0, 0.0, 0.0, 0.0, 0.0, 0.0, 0.0])
me_circle_005.use_remesh_fix_poles = True
me_circle_005.use_remesh_preserve_attributes = False
me_circle_005.update()
me_circle_007 = bpy.data.meshes.new('Circle.007')
me_circle_007.from_pydata([(0.0, 0.1493, 0.0), (-0.1056, 0.1056, 0.0), (-0.1493, -6.526e-09, 0.0), (-0.1056, -0.1056, 0.0), (1.305e-08, -0.1493, 0.0), (0.1056, -0.1056, 0.0), (0.1493, 1.78e-09, 0.0), (0.1056, 0.1056, 0.0), (-0.1056, 0.1056, 0.9047), (0.0, 0.1493, 0.9047), (-0.1493, -1.882e-08, 0.9047), (-0.1056, -0.1056, 0.9047), (1.305e-08, -0.1493, 0.9047), (0.1056, -0.1056, 0.9047), (0.1493, -1.051e-08, 0.9047), (0.1056, 0.1056, 0.9047), (-0.02599, 0.02599, 1.076), (1.557e-08, 0.03675, 1.076), (-0.03675, -1.798e-08, 1.076), (-0.02599, -0.02599, 1.076), (1.878e-08, -0.03675, 1.076), (0.02599, -0.02599, 1.076), (0.03675, -1.594e-08, 1.076), (0.02599, 0.02599, 1.076)], [], [(1, 0, 7, 6, 5, 4, 3, 2), (15, 9, 17, 23), (4, 5, 13, 12), (2, 3, 11, 10), (0, 1, 8, 9), (7, 0, 9, 15), (5, 6, 14, 13), (3, 4, 12, 11), (1, 2, 10, 8), (6, 7, 15, 14), (16, 18, 19, 20, 21, 22, 23, 17), (13, 14, 22, 21), (11, 12, 20, 19), (8, 10, 18, 16), (14, 15, 23, 22), (12, 13, 21, 20), (10, 11, 19, 18), (9, 8, 16, 17)])
_uv = me_circle_007.uv_layers.new(name='UVMap')
_uv.uv.foreach_set('vector', [0.0, 0.0, 0.0, 0.0, 0.0, 0.0, 0.0, 0.0, 0.0, 0.0, 0.0, 0.0, 0.0, 0.0, 0.0, 0.0, 0.0, 0.0, 0.0, 0.0, 0.0, 0.0, 0.0, 0.0, 0.0, 0.0, 0.0, 0.0, 0.0, 0.0, 0.0, 0.0, 0.0, 0.0, 0.0, 0.0, 0.0, 0.0, 0.0, 0.0, 0.0, 0.0, 0.0, 0.0, 0.0, 0.0, 0.0, 0.0, 0.0, 0.0, 0.0, 0.0, 0.0, 0.0, 0.0, 0.0, 0.0, 0.0, 0.0, 0.0, 0.0, 0.0, 0.0, 0.0, 0.0, 0.0, 0.0, 0.0, 0.0, 0.0, 0.0, 0.0, 0.0, 0.0, 0.0, 0.0, 0.0, 0.0, 0.0, 0.0, 0.0, 0.0, 0.0, 0.0, 0.0, 0.0, 0.0, 0.0, 0.0, 0.0, 0.0, 0.0, 0.0, 0.0, 0.0, 0.0, 0.0, 0.0, 0.0, 0.0, 0.0, 0.0, 0.0, 0.0, 0.0, 0.0, 0.0, 0.0, 0.0, 0.0, 0.0, 0.0, 0.0, 0.0, 0.0, 0.0, 0.0, 0.0, 0.0, 0.0, 0.0, 0.0, 0.0, 0.0, 0.0, 0.0, 0.0, 0.0, 0.0, 0.0, 0.0, 0.0, 0.0, 0.0, 0.0, 0.0, 0.0, 0.0, 0.0, 0.0, 0.0, 0.0, 0.0, 0.0, 0.0, 0.0, 0.0, 0.0, 0.0, 0.0, 0.0, 0.0, 0.0, 0.0, 0.0, 0.0, 0.0, 0.0, 0.0, 0.0])
me_circle_007.use_remesh_fix_poles = True
me_circle_007.use_remesh_preserve_attributes = False
me_circle_007.update()
me_circle_010 = bpy.data.meshes.new('Circle.010')
me_circle_010.from_pydata([(4.07, 0.7952, 0.2892), (4.028, 0.7781, 0.2892), (3.984, 0.7859, -0.6522), (4.052, 0.8133, -0.6522), (4.135, 0.8346, -0.1815), (3.919, 0.7464, -0.1815), (3.567, 1.91, 0.32), (3.608, 1.927, 0.32), (3.523, 1.918, -0.6214), (3.59, 1.945, -0.6214), (3.457, 1.878, -0.1507), (3.674, 1.967, -0.1507)], [], [(1, 5, 2, 3, 4, 0), (6, 7, 11, 9, 8, 10), (5, 1, 6, 10), (4, 3, 9, 11), (3, 2, 8, 9), (0, 4, 11, 7), (2, 5, 10, 8), (1, 0, 7, 6)])
_uv = me_circle_010.uv_layers.new(name='UVMap')
_uv.uv.foreach_set('vector', [0.0, 0.0, 0.0, 0.0, 0.0, 0.0, 0.0, 0.0, 0.0, 0.0, 0.0, 0.0, 0.0, 0.0, 0.0, 0.0, 0.0, 0.0, 0.0, 0.0, 0.0, 0.0, 0.0, 0.0, 0.0, 0.0, 0.0, 0.0, 0.0, 0.0, 0.0, 0.0, 0.0, 0.0, 0.0, 0.0, 0.0, 0.0, 0.0, 0.0, 0.0, 0.0, 0.0, 0.0, 0.0, 0.0, 0.0, 0.0, 0.0, 0.0, 0.0, 0.0, 0.0, 0.0, 0.0, 0.0, 0.0, 0.0, 0.0, 0.0, 0.0, 0.0, 0.0, 0.0, 0.0, 0.0, 0.0, 0.0, 0.0, 0.0, 0.0, 0.0])
me_circle_010.use_remesh_fix_poles = True
me_circle_010.use_remesh_preserve_attributes = False
me_circle_010.use_mirror_x = True
me_circle_010.update()
me_circle_006 = bpy.data.meshes.new('Circle.006')
me_circle_006.from_pydata([(0.7217, 0.1515, -0.3488), (0.6625, 0.2742, -0.3488), (0.7094, 0.145, 0.05094), (0.6504, 0.2643, 0.05094), (3.145, 1.487, -0.2483), (3.204, 1.365, -0.2483), (3.133, 1.477, 0.1514), (3.192, 1.358, 0.1514), (0.675, 0.2802, -0.7317), (0.7342, 0.1575, -0.7317), (3.158, 1.493, -0.6312), (3.217, 1.371, -0.6312)], [], [(0, 2, 3, 1), (5, 4, 6, 7), (2, 0, 5, 7), (3, 2, 7, 6), (1, 3, 6, 4), (5, 0, 9, 11), (9, 8, 10, 11), (4, 5, 11, 10), (0, 1, 8, 9), (1, 4, 10, 8)])
_uv = me_circle_006.uv_layers.new(name='UVMap')
_uv.uv.foreach_set('vector', [0.0, 0.0, 0.0, 0.0, 0.0, 0.0, 0.0, 0.0, 0.0, 0.0, 0.0, 0.0, 0.0, 0.0, 0.0, 0.0, 0.0, 0.0, 0.0, 0.0, 0.0, 0.0, 0.0, 0.0, 0.0, 0.0, 0.0, 0.0, 0.0, 0.0, 0.0, 0.0, 0.0, 0.0, 0.0, 0.0, 0.0, 0.0, 0.0, 0.0, 0.0, 0.0, 0.0, 0.0, 0.0, 0.0, 0.0, 0.0, 0.0, 0.0, 0.0, 0.0, 0.0, 0.0, 0.0, 0.0, 0.0, 0.0, 0.0, 0.0, 0.0, 0.0, 0.0, 0.0, 0.0, 0.0, 0.0, 0.0, 0.0, 0.0, 0.0, 0.0, 0.0, 0.0, 0.0, 0.0, 0.0, 0.0, 0.0, 0.0])
me_circle_006.use_remesh_fix_poles = True
me_circle_006.use_remesh_preserve_attributes = False
me_circle_006.use_mirror_x = True
me_circle_006.update()
me_circle_008 = bpy.data.meshes.new('Circle.008')
me_circle_008.from_pydata([(3.077, 0.126, 0.1111), (3.054, 0.004024, 0.216), (3.094, 0.1277, -0.1758), (3.097, 0.004024, -0.4593), (-0.3744, 0.004024, 0.216), (-0.3514, 0.126, 0.1111), (-0.3312, 0.004024, -0.4593), (-0.3337, 0.1277, -0.1758)], [], [(1, 3, 2, 0), (4, 5, 7, 6), (0, 2, 7, 5), (1, 0, 5, 4), (3, 1, 4, 6), (2, 3, 6, 7)])
_uv = me_circle_008.uv_layers.new(name='UVMap')
_uv.uv.foreach_set('vector', [0.0, 0.0, 0.0, 0.0, 0.0, 0.0, 0.0, 0.0, 0.0, 0.0, 0.0, 0.0, 0.0, 0.0, 0.0, 0.0, 0.0, 0.0, 0.0, 0.0, 0.0, 0.0, 0.0, 0.0, 0.0, 0.0, 0.0, 0.0, 0.0, 0.0, 0.0, 0.0, 0.0, 0.0, 0.0, 0.0, 0.0, 0.0, 0.0, 0.0, 0.0, 0.0, 0.0, 0.0, 0.0, 0.0, 0.0, 0.0])
me_circle_008.use_remesh_fix_poles = True
me_circle_008.use_remesh_preserve_attributes = False
me_circle_008.use_mirror_x = True
me_circle_008.update()

# ---- objects
ob_wing = bpy.data.objects.new('wing', me_plane)
ob_body = bpy.data.objects.new('body', me_circle)
ob_cockpit = bpy.data.objects.new('cockpit', me_circle_001)
ob_prop_rod = bpy.data.objects.new('prop rod', me_circle_002)
ob_prop = bpy.data.objects.new('prop', me_circle_003)
ob_side_engine = bpy.data.objects.new('side engine', me_circle_004)
ob_side_prop_real = bpy.data.objects.new('side prop real', me_circle_005)
ob_side_prop_rod = bpy.data.objects.new('side prop rod', me_circle_007)
ob_vert_strut_001 = bpy.data.objects.new('vert strut.001', me_circle_010)
ob_camera = bpy.data.objects.new('Camera', cam_camera)
ob_light = bpy.data.objects.new('Light', light_light)
ob_empty = bpy.data.objects.new('Empty', None)
ob_cross_struts = bpy.data.objects.new('cross struts', me_circle_006)
ob_horz_strut = bpy.data.objects.new('horz strut', me_circle_008)

# ---- transforms, parenting, visibility, modifiers, constraints
ob_wing.location = (0.0, 1.905, 8.287)
ob_wing.delta_location = (0.0, 0.0, -6.351)
_m = ob_wing.modifiers.new('Mirror', 'MIRROR')
_m = ob_wing.modifiers.new('Array', 'ARRAY')
_m.use_constant_offset = True
_m.constant_offset_displace = (0.0, 0.0, -4.144)
_m.use_relative_offset = False
_m.relative_offset_displace = (0.0, 0.0, -5.1)
_m.merge_threshold = 0.41
ob_body.location = (0.0, 0.0, 0.0)
ob_body.use_mesh_mirror_x = True
ob_cockpit.parent = ob_body
ob_cockpit.location = (0.0, 0.2349, 0.0)
ob_cockpit.rotation_euler = (1.571, -0.0, 0.0)
ob_cockpit.scale = (1.337, 1.337, 1.337)
ob_cockpit.use_mesh_mirror_x = True
ob_prop_rod.parent = ob_body
ob_prop_rod.location = (3.395e-08, -3.14, -7.215e-08)
ob_prop_rod.rotation_euler = (1.571, -0.0, 0.0)
ob_prop.location = (2.98e-08, -3.018, -6.333e-08)
ob_prop.rotation_euler = (1.571, 0.0, 0.0)
ob_side_engine.location = (1.238, 0.09895, 0.0)
ob_side_engine.rotation_euler = (1.571, 0.0, 0.0)
ob_side_engine.use_mesh_mirror_x = True
_m = ob_side_engine.modifiers.new('Mirror', 'MIRROR')
_m.use_axis = (True, False, True)
_m.mirror_object = ob_body
ob_side_prop_real.location = (5.544, -1.208, 0.004723)
ob_side_prop_real.rotation_euler = (1.571, 0.0, 0.0)
_m = ob_side_prop_real.modifiers.new('Mirror', 'MIRROR')
_m.mirror_object = ob_body
ob_side_prop_rod.parent = ob_body
ob_side_prop_rod.location = (5.544, -0.9726, 0.004723)
ob_side_prop_rod.rotation_euler = (1.571, -0.0, 0.0)
_m = ob_side_prop_rod.modifiers.new('Mirror', 'MIRROR')
_m.mirror_object = ob_body
ob_vert_strut_001.location = (1.238, 0.5681, 0.0)
ob_vert_strut_001.rotation_euler = (1.571, 0.0, 0.0)
ob_vert_strut_001.use_mesh_mirror_x = True
_m = ob_vert_strut_001.modifiers.new('Mirror', 'MIRROR')
_m.use_axis = (True, False, True)
_m.mirror_object = ob_body
ob_camera.location = (7.359, -6.926, 4.958)
ob_camera.rotation_euler = (1.109, 0.0, 0.8149)
ob_camera.lock_rotations_4d = False
ob_camera.empty_display_type = 'ARROWS'
ob_camera.color = (0.0, 0.0, 0.0, 0.0)
ob_camera.display_type = 'WIRE'
ob_camera.lineart.crease_threshold = 0.0
ob_light.location = (-5.713, -5.223, 4.789)
ob_light.rotation_euler = (0.6503, 0.05522, 1.866)
ob_light.lock_rotations_4d = False
ob_light.empty_display_type = 'ARROWS'
ob_light.color = (0.0, 0.0, 0.0, 0.0)
ob_light.lineart.crease_threshold = 0.0
ob_empty.location = (0.0, 0.0, 0.0)
ob_empty.empty_display_type = 'CIRCLE'
ob_cross_struts.location = (0.0, 0.0, 0.0)
ob_cross_struts.rotation_euler = (1.571, 0.0, 0.0)
ob_cross_struts.scale = (1.337, 1.337, 1.337)
ob_cross_struts.hide_render = True
ob_cross_struts.use_mesh_mirror_x = True
_m = ob_cross_struts.modifiers.new('Mirror', 'MIRROR')
_m.use_axis = (True, True, False)
ob_horz_strut.location = (1.238, 0.09895, 0.0)
ob_horz_strut.rotation_euler = (1.571, 0.0, 0.0)
ob_horz_strut.scale = (1.174, 1.174, 1.174)
ob_horz_strut.hide_render = True
ob_horz_strut.use_mesh_mirror_x = True
_m = ob_horz_strut.modifiers.new('Mirror', 'MIRROR')
_m.use_axis = (True, True, False)
_m.mirror_object = ob_body

# ---- collection membership
col_aircraft.objects.link(ob_wing)
col_aircraft.objects.link(ob_body)
col_aircraft.objects.link(ob_cockpit)
col_aircraft.objects.link(ob_prop_rod)
col_aircraft.objects.link(ob_prop)
col_aircraft.objects.link(ob_side_engine)
col_aircraft.objects.link(ob_side_prop_real)
col_aircraft.objects.link(ob_side_prop_rod)
col_aircraft.objects.link(ob_vert_strut_001)
col_collection_2.objects.link(ob_camera)
col_collection_2.objects.link(ob_light)
col_collection_2.objects.link(ob_empty)
col_extra_pieces.objects.link(ob_cross_struts)
col_extra_pieces.objects.link(ob_horz_strut)

# ---- scene / render settings (as saved in the file)
scene.camera = ob_camera
scene.frame_start = 1; scene.frame_end = 250; scene.frame_set(1)
scene.render.engine = 'BLENDER_EEVEE_NEXT'
scene.cycles.sampling_pattern = 'TABULATED_SOBOL'
scene.cycles.use_light_tree = False
scene.view_settings.view_transform = 'Filmic'
bpy.context.view_layer.update()
